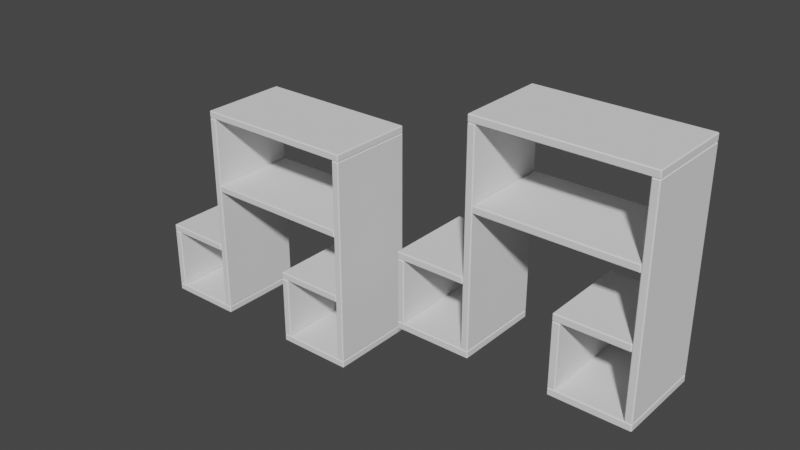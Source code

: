# Source: blend.blend  (saved by Blender 2.90.8; exported with 4.5.12 LTS)
import bpy
from mathutils import Matrix  # noqa: F401  (used for matrix-valued properties, if any)

bpy.ops.wm.read_factory_settings(use_empty=True)
scene = bpy.context.scene
scene.name = 'Scene'

# ---- collections
col_collection = bpy.data.collections.new('Collection'); scene.collection.children.link(col_collection)

# ---- materials (node trees are filled in below, after node groups)
mat_material_002 = bpy.data.materials.new('Material.002')
mat_material_002.use_transparent_shadow = False

# ---- material node trees

# ---- world
world_world = bpy.data.worlds.new('World'); scene.world = world_world
world_world.use_nodes = True; world_world.node_tree.nodes.clear()
_N = world_world.node_tree.nodes; _L = world_world.node_tree.links
n0 = _N.new('ShaderNodeOutputWorld'); n0.name = 'World Output'; n0.location = (300, 300)
n1 = _N.new('ShaderNodeBackground'); n1.name = 'Background'; n1.location = (10, 300)
n1.inputs[0].default_value = (0.05088, 0.05088, 0.05088, 1.0)
_L.new(n1.outputs[0], n0.inputs[0])
n0.is_active_output = True
world_world.color = (0.05088, 0.05088, 0.05088)
world_world.use_sun_shadow = False
world_world.sun_shadow_jitter_overblur = 0.0

# ---- meshes
me_stl2 = bpy.data.meshes.new('Stl2')
me_stl2.from_pydata([(-24.71, -0.07874, 0.06254), (-24.71, 0.0, -0.0162), (-24.79, -0.07874, -0.0162), (-24.2, -0.07874, 0.06254), (-24.2, 0.0, -0.0162), (-24.2, 0.0, -5.52), (-24.71, 0.0, -5.52), (-24.12, -0.07874, -0.0162), (-24.2, -7.921, 0.06254), (-24.71, -7.921, 0.06254), (-24.79, -0.07874, -5.52), (-24.79, -7.921, -0.0162), (-24.71, -0.07874, -5.599), (-24.79, -7.921, -5.52), (-24.71, -8.0, -0.0162), (-24.2, -8.0, -0.0162), (-24.12, -7.921, -0.0162), (-24.12, -0.07874, -5.52), (-24.2, -0.07874, -5.599), (-24.71, -7.921, -5.599), (-24.71, -8.0, -5.52), (-24.12, -7.921, -5.52), (-24.2, -8.0, -5.52), (-24.2, -7.921, -5.599), (2.539, -0.07874, 6.644), (2.539, 0.0, 6.565), (2.46, -0.07874, 6.565), (3.051, -0.07874, 6.644), (3.051, 0.0, 6.565), (3.051, 0.0, 1.061), (2.539, 0.0, 1.061), (3.13, -0.07874, 6.565), (3.051, -7.921, 6.644), (2.539, -7.921, 6.644), (2.46, -0.07874, 1.061), (2.46, -7.921, 6.565), (2.539, -0.07874, 0.9822), (2.46, -7.921, 1.061), (2.539, -8.0, 6.565), (3.051, -8.0, 6.565), (3.13, -7.921, 6.565), (3.13, -0.07874, 1.061), (3.051, -0.07874, 0.9822), (2.539, -7.921, 0.9822), (2.539, -8.0, 1.061), (3.13, -7.921, 1.061), (3.051, -8.0, 1.061), (3.051, -7.921, 0.9822), (-24.79, -0.07874, -6.189), (-24.71, 0.0, -6.189), (-24.71, -0.07874, -6.268), (-24.79, -0.07874, -5.678), (-24.71, 0.0, -5.678), (-24.79, -7.921, -6.189), (-24.79, -7.921, -5.678), (-17.87, 0.0, -6.189), (-17.87, 0.0, -5.678), (-17.87, -0.07874, -6.268), (-24.71, -7.921, -6.268), (-17.79, -0.07874, -6.189), (-17.87, -7.921, -6.268), (-24.71, -8.0, -6.189), (-24.71, -8.0, -5.678), (-17.87, -0.07874, -5.599), (-17.79, -0.07874, -5.678), (-17.79, -7.921, -6.189), (-17.87, -8.0, -6.189), (-17.87, -8.0, -5.678), (-17.87, -7.921, -5.599), (-17.79, -7.921, -5.678), (2.46, -0.07874, 0.3916), (2.539, 0.0, 0.3916), (2.539, -0.07874, 0.3129), (2.46, -0.07874, 0.9034), (2.539, 0.0, 0.9034), (2.46, -7.921, 0.3916), (2.46, -7.921, 0.9034), (9.382, 0.0, 0.3916), (9.382, 0.0, 0.9034), (9.382, -0.07874, 0.3129), (2.539, -7.921, 0.3129), (9.46, -0.07874, 0.3916), (9.382, -7.921, 0.3129), (2.539, -8.0, 0.3916), (2.539, -8.0, 0.9034), (9.382, -0.07874, 0.9822), (9.46, -0.07874, 0.9034), (9.46, -7.921, 0.3916), (9.382, -8.0, 0.3916), (9.382, -8.0, 0.9034), (9.382, -7.921, 0.9822), (9.46, -7.921, 0.9034), (-10.51, -8.0, -6.189), (-10.59, -7.921, -6.189), (-10.51, -7.921, -6.268), (-10.51, -8.0, -5.678), (-10.59, -7.921, -5.678), (-3.665, -8.0, -6.189), (-3.665, -8.0, -5.678), (-10.51, -7.921, -5.599), (-10.59, -0.07874, -6.189), (-10.59, -0.07874, -5.678), (-10.51, -0.07874, -6.268), (-3.665, -7.921, -6.268), (-10.51, 0.0, -6.189), (-3.665, -0.07874, -6.268), (-3.586, -7.921, -6.189), (-3.586, -7.921, -5.678), (-3.665, -7.921, -5.599), (-10.51, -0.07874, -5.599), (-10.51, 0.0, -5.678), (-3.665, 0.0, -6.189), (-3.586, -0.07874, -6.189), (-3.586, -0.07874, -5.678), (-3.665, 0.0, -5.678), (-3.665, -0.07874, -5.599), (16.74, -8.0, 0.3916), (16.67, -7.921, 0.3916), (16.74, -7.921, 0.3129), (16.74, -8.0, 0.9034), (16.67, -7.921, 0.9034), (23.59, -8.0, 0.3916), (23.59, -8.0, 0.9034), (16.74, -7.921, 0.9822), (16.67, -0.07874, 0.3916), (16.67, -0.07874, 0.9034), (16.74, -0.07874, 0.3129), (23.59, -7.921, 0.3129), (16.74, 0.0, 0.3916), (23.59, -0.07874, 0.3129), (23.67, -7.921, 0.3916), (23.67, -7.921, 0.9034), (23.59, -7.921, 0.9822), (16.74, -0.07874, 0.9822), (16.74, 0.0, 0.9034), (23.59, 0.0, 0.3916), (23.67, -0.07874, 0.3916), (23.67, -0.07874, 0.9034), (23.59, 0.0, 0.9034), (23.59, -0.07874, 0.9822), (-10.51, -7.921, 0.06254), (-10.59, -7.921, -0.0162), (-10.51, -8.0, -0.0162), (-9.996, -7.921, 0.06254), (-9.996, -8.0, -0.0162), (-9.996, -8.0, -5.52), (-10.51, -8.0, -5.52), (-9.917, -7.921, -0.0162), (-9.996, -0.07874, 0.06254), (-10.51, -0.07874, 0.06254), (-10.59, -7.921, -5.52), (-10.59, -0.07874, -5.52), (-10.59, -0.07874, -0.0162), (-10.56, -0.05568, 0.006862), (-10.54, -0.04612, 0.02992), (-10.56, -0.05568, -5.543), (-10.54, -0.04612, -5.566), (-10.43, 0.0, -0.0162), (-10.43, 0.0, -5.52), (-9.963, -0.04612, 0.02992), (-10.07, 0.0, -0.0162), (-10.07, 0.0, -5.52), (-9.963, -0.04612, -5.566), (-9.996, -0.07874, -5.599), (-9.996, -7.921, -5.599), (-9.94, -0.05568, -5.543), (-9.94, -0.05568, 0.006862), (-9.917, -0.07874, -0.0162), (-9.917, -7.921, -5.52), (-9.917, -0.07874, -5.52), (16.74, -7.921, 6.644), (16.67, -7.921, 6.565), (16.74, -8.0, 6.565), (17.26, -7.921, 6.644), (17.26, -8.0, 6.565), (17.26, -8.0, 1.061), (16.74, -8.0, 1.061), (17.33, -7.921, 6.565), (17.26, -0.07874, 6.644), (16.74, -0.07874, 6.644), (16.67, -7.921, 1.061), (16.67, -0.07874, 1.061), (16.67, -0.07874, 6.565), (16.69, -0.05568, 6.588), (16.71, -0.04612, 6.611), (16.69, -0.05568, 1.038), (16.71, -0.04612, 1.015), (16.82, 0.0, 6.565), (16.82, 0.0, 1.061), (17.18, 0.0, 6.565), (17.29, -0.04612, 6.611), (17.18, 0.0, 1.061), (17.29, -0.04612, 1.015), (17.26, -0.07874, 0.9822), (17.26, -7.921, 0.9822), (17.31, -0.05568, 1.038), (17.31, -0.05568, 6.588), (17.33, -0.07874, 6.565), (17.33, -7.921, 1.061), (17.33, -0.07874, 1.061), (-4.334, 0.0, 6.776), (-4.334, -0.07874, 6.855), (-4.256, -0.07874, 6.776), (-17.71, 0.0, 6.776), (-17.71, -0.07874, 6.855), (-4.334, 0.0, 6.264), (-17.71, 0.0, 6.264), (-17.79, -0.07874, 6.776), (-17.71, -7.921, 6.855), (-4.334, -7.921, 6.855), (-4.295, -7.961, 6.815), (-4.256, -7.921, 6.776), (-4.256, -7.921, 6.264), (-4.256, -0.07874, 6.264), (-4.334, -0.07874, 6.185), (-4.334, -8.0, 6.776), (-17.71, -8.0, 6.776), (-17.75, -7.961, 6.815), (-4.334, -8.0, 6.264), (-4.295, -7.961, 6.225), (-17.71, -8.0, 6.264), (-17.79, -7.921, 6.776), (-17.79, -7.921, 6.264), (-17.75, -7.961, 6.225), (-17.79, -0.07874, 6.264), (-4.334, -7.921, 6.185), (-17.71, -7.921, 6.185), (-17.71, -0.07874, 6.185), (22.92, 0.0, 13.36), (22.92, -0.07874, 13.44), (23.0, -0.07874, 13.36), (9.539, 0.0, 13.36), (9.539, -0.07874, 13.44), (22.92, 0.0, 12.85), (9.539, 0.0, 12.85), (9.46, -0.07874, 13.36), (9.539, -7.921, 13.44), (22.92, -7.921, 13.44), (22.96, -7.961, 13.4), (23.0, -7.921, 13.36), (23.0, -7.921, 12.85), (23.0, -0.07874, 12.85), (22.92, -0.07874, 12.77), (22.92, -8.0, 13.36), (9.539, -8.0, 13.36), (9.5, -7.961, 13.4), (22.92, -8.0, 12.85), (22.96, -7.961, 12.81), (9.539, -8.0, 12.85), (9.46, -7.921, 13.36), (9.46, -7.921, 12.85), (9.5, -7.961, 12.81), (9.46, -0.07874, 12.85), (22.92, -7.921, 12.77), (9.539, -7.921, 12.77), (9.539, -0.07874, 12.77), (-17.87, -8.0, -5.52), (-17.79, -7.921, -5.52), (-18.38, -8.0, -5.52), (-18.38, -7.921, -5.599), (-17.87, -8.0, 12.98), (-18.38, -8.0, 12.98), (-18.46, -7.921, -5.52), (-18.38, -0.07874, -5.599), (-17.79, -0.07874, -5.52), (-17.79, -7.921, 12.98), (-17.87, 0.0, -5.52), (-17.79, -0.07874, 12.98), (-17.87, -7.921, 13.06), (-18.38, -7.921, 13.06), (-18.46, -7.921, 12.98), (-18.46, -0.07874, -5.52), (-18.38, 0.0, -5.52), (-17.87, 0.0, 12.98), (-17.87, -0.07874, 13.06), (-18.46, -0.07874, 12.98), (-18.38, 0.0, 12.98), (-18.38, -0.07874, 13.06), (9.382, -8.0, 1.061), (9.46, -7.921, 1.061), (8.87, -8.0, 1.061), (8.87, -7.921, 0.9822), (9.382, -8.0, 19.56), (8.87, -8.0, 19.56), (8.791, -7.921, 1.061), (8.87, -0.07874, 0.9822), (9.46, -0.07874, 1.061), (9.46, -7.921, 19.56), (9.382, 0.0, 1.061), (9.46, -0.07874, 19.56), (9.382, -7.921, 19.64), (8.87, -7.921, 19.64), (8.791, -7.921, 19.56), (8.791, -0.07874, 1.061), (8.87, 0.0, 1.061), (9.382, 0.0, 19.56), (9.382, -0.07874, 19.64), (8.791, -0.07874, 19.56), (8.87, 0.0, 19.56), (8.87, -0.07874, 19.64), (-24.71, -8.0, 0.1413), (-24.79, -7.921, 0.1413), (-24.71, -8.0, 0.6531), (-24.79, -7.921, 0.6531), (-24.79, -0.07874, 0.6531), (-24.79, -0.07874, 0.1413), (-24.71, -7.921, 0.7318), (-18.54, -8.0, 0.1413), (-18.54, -8.0, 0.6531), (-18.54, -7.921, 0.06254), (-24.71, 0.0, 0.1413), (-18.54, -0.07874, 0.06254), (-18.46, -7.921, 0.1413), (-18.46, -7.921, 0.6531), (-18.54, -7.921, 0.7318), (-24.71, -0.07874, 0.7318), (-24.71, 0.0, 0.6531), (-18.54, 0.0, 0.1413), (-18.46, -0.07874, 0.1413), (-18.54, -0.07874, 0.7318), (-18.54, 0.0, 0.6531), (-18.46, -0.07874, 0.6531), (2.539, -8.0, 6.722), (2.46, -7.921, 6.722), (2.539, -8.0, 7.234), (2.46, -7.921, 7.234), (2.46, -0.07874, 7.234), (2.46, -0.07874, 6.722), (2.539, -7.921, 7.313), (8.712, -8.0, 6.722), (8.712, -8.0, 7.234), (8.712, -7.921, 6.644), (2.539, 0.0, 6.722), (8.712, -0.07874, 6.644), (8.791, -7.921, 6.722), (8.791, -7.921, 7.234), (8.712, -7.921, 7.313), (2.539, -0.07874, 7.313), (2.539, 0.0, 7.234), (8.712, 0.0, 6.722), (8.791, -0.07874, 6.722), (8.712, -0.07874, 7.313), (8.712, 0.0, 7.234), (8.791, -0.07874, 7.234), (-3.586, -7.921, -5.52), (-3.665, -8.0, -5.52), (-4.177, -7.921, -5.599), (-4.177, -8.0, -5.52), (-3.665, -8.0, 12.98), (-4.177, -8.0, 12.98), (-4.256, -7.921, -5.52), (-4.177, -0.07874, -5.599), (-3.586, -7.921, 12.98), (-3.665, -7.921, 13.06), (-3.586, -0.07874, 12.98), (-3.586, -0.07874, -5.52), (-3.609, -0.05568, -5.543), (-3.632, -0.04612, -5.566), (-3.609, -0.05568, 13.01), (-3.632, -0.04612, 13.03), (-3.665, -0.07874, 13.06), (-3.744, 0.0, -5.52), (-3.744, 0.0, 12.98), (-4.209, -0.04612, -5.566), (-4.098, 0.0, -5.52), (-4.098, 0.0, 12.98), (-4.177, -0.07874, 13.06), (-4.209, -0.04612, 13.03), (-4.177, -7.921, 13.06), (-4.233, -0.05568, 13.01), (-4.233, -0.05568, -5.543), (-4.256, -0.07874, -5.52), (-4.256, -7.921, 12.98), (-4.256, -0.07874, 12.98), (23.67, -7.921, 1.061), (23.59, -8.0, 1.061), (23.08, -7.921, 0.9822), (23.08, -8.0, 1.061), (23.59, -8.0, 19.56), (23.08, -8.0, 19.56), (23.0, -7.921, 1.061), (23.08, -0.07874, 0.9822), (23.67, -7.921, 19.56), (23.59, -7.921, 19.64), (23.67, -0.07874, 19.56), (23.67, -0.07874, 1.061), (23.64, -0.05568, 1.038), (23.62, -0.04612, 1.015), (23.64, -0.05568, 19.59), (23.62, -0.04612, 19.61), (23.59, -0.07874, 19.64), (23.51, 0.0, 1.061), (23.51, 0.0, 19.56), (23.04, -0.04612, 1.015), (23.15, 0.0, 1.061), (23.15, 0.0, 19.56), (23.08, -0.07874, 19.64), (23.04, -0.04612, 19.61), (23.08, -7.921, 19.64), (23.02, -0.05568, 19.59), (23.02, -0.05568, 1.038), (23.0, -0.07874, 1.061), (23.0, -7.921, 19.56), (23.0, -0.07874, 19.56), (-3.665, -8.0, 13.65), (-3.586, -7.921, 13.65), (-3.665, -7.921, 13.73), (-3.665, -8.0, 13.14), (-3.586, -7.921, 13.14), (-3.586, -0.07874, 13.14), (-3.586, -0.07874, 13.65), (-18.38, -8.0, 13.14), (-18.38, -8.0, 13.65), (-3.665, -0.07874, 13.73), (-18.38, -7.921, 13.73), (-3.665, 0.0, 13.65), (-18.38, -0.07874, 13.73), (-18.46, -7.921, 13.65), (-18.46, -7.921, 13.14), (-3.665, 0.0, 13.14), (-18.38, 0.0, 13.65), (-18.46, -0.07874, 13.65), (-18.46, -0.07874, 13.14), (-18.38, 0.0, 13.14), (23.59, -8.0, 20.23), (23.67, -7.921, 20.23), (23.59, -7.921, 20.31), (23.59, -8.0, 19.72), (23.67, -7.921, 19.72), (23.67, -0.07874, 19.72), (23.67, -0.07874, 20.23), (8.87, -8.0, 19.72), (8.87, -8.0, 20.23), (23.59, -0.07874, 20.31), (8.87, -7.921, 20.31), (23.59, 0.0, 20.23), (8.87, -0.07874, 20.31), (8.791, -7.921, 20.23), (8.791, -7.921, 19.72), (23.59, 0.0, 19.72), (8.87, 0.0, 20.23), (8.791, -0.07874, 20.23), (8.791, -0.07874, 19.72), (8.87, 0.0, 19.72), (-10.51, -8.0, 0.1415), (-10.59, -7.921, 0.1415), (-10.51, -7.921, 0.06254), (-10.51, -8.0, 0.6528), (-10.59, -7.921, 0.6528), (-4.335, -8.0, 0.1415), (-4.335, -8.0, 0.6528), (-10.51, -7.921, 0.7318), (-10.59, -0.079, 0.6528), (-10.59, -0.079, 0.1415), (-10.51, -0.079, 0.06254), (-4.335, -7.921, 0.06254), (-10.51, 0.0, 0.1415), (-4.335, -0.079, 0.06254), (-4.256, -7.921, 0.1415), (-4.256, -7.921, 0.6528), (-4.335, -7.921, 0.7318), (-10.51, -0.079, 0.7318), (-10.51, 0.0, 0.6528), (-4.335, 0.0, 0.1415), (-4.256, -0.079, 0.1415), (-4.335, -0.079, 0.7318), (-4.335, 0.0, 0.6528), (-4.256, -0.079, 0.6528), (16.74, -8.0, 6.723), (16.67, -7.921, 6.723), (16.74, -7.921, 6.644), (16.74, -8.0, 7.234), (16.67, -7.921, 7.234), (22.92, -8.0, 6.723), (22.92, -8.0, 7.234), (16.74, -7.921, 7.313), (16.67, -0.079, 7.234), (16.67, -0.079, 6.723), (16.74, -0.079, 6.644), (22.92, -7.921, 6.644), (16.74, 0.0, 6.723), (22.92, -0.079, 6.644), (23.0, -7.921, 6.723), (23.0, -7.921, 7.234), (22.92, -7.921, 7.313), (16.74, -0.079, 7.313), (16.74, 0.0, 7.234), (22.92, 0.0, 6.723), (23.0, -0.079, 6.723), (22.92, -0.079, 7.313), (22.92, 0.0, 7.234), (23.0, -0.079, 7.234)], [], [(0, 1, 2), (0, 3, 4), (4, 1, 0), (4, 5, 6), (6, 1, 4), (4, 3, 7), (8, 3, 0), (0, 9, 8), (1, 6, 10), (10, 2, 1), (2, 11, 9), (9, 0, 2), (6, 12, 10), (10, 13, 11), (11, 2, 10), (9, 11, 14), (8, 9, 14), (14, 15, 8), (3, 8, 16), (16, 7, 3), (7, 17, 5), (5, 4, 7), (6, 5, 18), (18, 12, 6), (12, 19, 13), (13, 10, 12), (11, 13, 20), (20, 14, 11), (8, 15, 16), (21, 17, 7), (7, 16, 21), (5, 17, 18), (22, 15, 14), (14, 20, 22), (18, 23, 19), (19, 12, 18), (13, 19, 20), (15, 22, 21), (21, 16, 15), (17, 21, 23), (23, 18, 17), (19, 23, 22), (22, 20, 19), (21, 22, 23), (24, 25, 26), (24, 27, 28), (28, 25, 24), (28, 29, 30), (30, 25, 28), (28, 27, 31), (32, 27, 24), (24, 33, 32), (25, 30, 34), (34, 26, 25), (26, 35, 33), (33, 24, 26), (30, 36, 34), (34, 37, 35), (35, 26, 34), (33, 35, 38), (32, 33, 38), (38, 39, 32), (27, 32, 40), (40, 31, 27), (31, 41, 29), (29, 28, 31), (30, 29, 42), (42, 36, 30), (36, 43, 37), (37, 34, 36), (35, 37, 44), (44, 38, 35), (32, 39, 40), (45, 41, 31), (31, 40, 45), (29, 41, 42), (46, 39, 38), (38, 44, 46), (42, 47, 43), (43, 36, 42), (37, 43, 44), (39, 46, 45), (45, 40, 39), (41, 45, 47), (47, 42, 41), (43, 47, 46), (46, 44, 43), (45, 46, 47), (48, 49, 50), (48, 51, 52), (52, 49, 48), (48, 53, 54), (54, 51, 48), (52, 51, 12), (55, 49, 52), (52, 56, 55), (49, 55, 57), (57, 50, 49), (50, 58, 53), (53, 48, 50), (55, 59, 57), (58, 50, 57), (57, 60, 58), (53, 58, 61), (54, 53, 61), (61, 62, 54), (51, 54, 19), (19, 12, 51), (12, 63, 56), (56, 52, 12), (55, 56, 64), (64, 59, 55), (59, 65, 60), (60, 57, 59), (58, 60, 66), (66, 61, 58), (54, 62, 19), (61, 66, 67), (67, 62, 61), (60, 65, 66), (68, 63, 12), (12, 19, 68), (65, 59, 64), (64, 69, 65), (56, 63, 64), (62, 67, 68), (68, 19, 62), (63, 68, 69), (69, 64, 63), (65, 69, 67), (67, 66, 65), (68, 67, 69), (70, 71, 72), (70, 73, 74), (74, 71, 70), (70, 75, 76), (76, 73, 70), (74, 73, 36), (77, 71, 74), (74, 78, 77), (71, 77, 79), (79, 72, 71), (72, 80, 75), (75, 70, 72), (77, 81, 79), (80, 72, 79), (79, 82, 80), (75, 80, 83), (76, 75, 83), (83, 84, 76), (73, 76, 43), (43, 36, 73), (36, 85, 78), (78, 74, 36), (77, 78, 86), (86, 81, 77), (81, 87, 82), (82, 79, 81), (80, 82, 88), (88, 83, 80), (76, 84, 43), (83, 88, 89), (89, 84, 83), (82, 87, 88), (90, 85, 36), (36, 43, 90), (87, 81, 86), (86, 91, 87), (78, 85, 86), (84, 89, 90), (90, 43, 84), (85, 90, 91), (91, 86, 85), (87, 91, 89), (89, 88, 87), (90, 89, 91), (92, 93, 94), (92, 95, 96), (96, 93, 92), (92, 97, 98), (98, 95, 92), (96, 95, 99), (100, 93, 96), (96, 101, 100), (93, 100, 102), (102, 94, 93), (94, 103, 97), (97, 92, 94), (100, 104, 102), (105, 103, 94), (94, 102, 105), (97, 103, 106), (98, 97, 106), (106, 107, 98), (95, 98, 108), (108, 99, 95), (99, 109, 101), (101, 96, 99), (100, 101, 110), (110, 104, 100), (104, 111, 105), (105, 102, 104), (103, 105, 112), (112, 106, 103), (98, 107, 108), (106, 112, 113), (113, 107, 106), (105, 111, 112), (111, 104, 110), (110, 114, 111), (109, 99, 108), (108, 115, 109), (101, 109, 110), (107, 113, 115), (115, 108, 107), (109, 115, 114), (114, 110, 109), (111, 114, 113), (113, 112, 111), (115, 113, 114), (116, 117, 118), (116, 119, 120), (120, 117, 116), (116, 121, 122), (122, 119, 116), (120, 119, 123), (124, 117, 120), (120, 125, 124), (117, 124, 126), (126, 118, 117), (118, 127, 121), (121, 116, 118), (124, 128, 126), (129, 127, 118), (118, 126, 129), (121, 127, 130), (122, 121, 130), (130, 131, 122), (119, 122, 132), (132, 123, 119), (123, 133, 125), (125, 120, 123), (124, 125, 134), (134, 128, 124), (128, 135, 129), (129, 126, 128), (127, 129, 136), (136, 130, 127), (122, 131, 132), (130, 136, 137), (137, 131, 130), (129, 135, 136), (135, 128, 134), (134, 138, 135), (133, 123, 132), (132, 139, 133), (125, 133, 134), (131, 137, 139), (139, 132, 131), (133, 139, 138), (138, 134, 133), (135, 138, 137), (137, 136, 135), (139, 137, 138), (140, 141, 142), (143, 140, 142), (142, 144, 143), (145, 144, 142), (142, 146, 145), (143, 144, 147), (148, 149, 140), (140, 143, 148), (141, 150, 146), (146, 142, 141), (150, 99, 146), (151, 150, 141), (141, 152, 151), (153, 152, 141), (141, 140, 153), (154, 153, 140), (140, 149, 154), (153, 155, 151), (151, 152, 153), (155, 156, 109), (109, 99, 155), (151, 155, 99), (99, 150, 151), (153, 154, 157), (153, 157, 158), (158, 155, 153), (158, 156, 155), (148, 159, 160), (149, 148, 160), (160, 157, 149), (157, 154, 149), (158, 157, 160), (160, 161, 158), (161, 162, 163), (158, 161, 163), (163, 109, 158), (109, 156, 158), (109, 163, 164), (164, 99, 109), (165, 162, 161), (165, 161, 160), (160, 166, 165), (160, 159, 166), (166, 159, 148), (148, 143, 166), (167, 166, 143), (143, 147, 167), (168, 169, 167), (167, 147, 168), (165, 166, 167), (167, 169, 165), (165, 169, 168), (168, 164, 165), (162, 165, 164), (164, 163, 162), (144, 145, 168), (168, 147, 144), (99, 164, 145), (145, 146, 99), (168, 145, 164), (170, 171, 172), (173, 170, 172), (172, 174, 173), (175, 174, 172), (172, 176, 175), (173, 174, 177), (178, 179, 170), (170, 173, 178), (171, 180, 176), (176, 172, 171), (180, 123, 176), (181, 180, 171), (171, 182, 181), (183, 182, 171), (171, 170, 183), (184, 183, 170), (170, 179, 184), (183, 185, 181), (181, 182, 183), (185, 186, 133), (133, 123, 185), (181, 185, 123), (123, 180, 181), (183, 184, 187), (185, 183, 187), (187, 188, 185), (188, 186, 185), (187, 184, 179), (189, 187, 179), (179, 178, 189), (178, 190, 189), (188, 187, 189), (189, 191, 188), (191, 192, 193), (188, 191, 193), (193, 133, 188), (133, 186, 188), (133, 193, 194), (194, 123, 133), (195, 192, 191), (195, 191, 189), (189, 196, 195), (189, 190, 196), (196, 190, 178), (178, 173, 196), (197, 196, 173), (173, 177, 197), (198, 199, 197), (197, 177, 198), (195, 196, 197), (197, 199, 195), (195, 199, 198), (198, 194, 195), (192, 195, 194), (194, 193, 192), (174, 175, 198), (198, 177, 174), (123, 194, 175), (175, 176, 123), (198, 175, 194), (200, 201, 202), (200, 203, 204), (204, 201, 200), (205, 206, 203), (203, 200, 205), (204, 203, 207), (201, 204, 208), (208, 209, 201), (209, 210, 211), (209, 211, 202), (202, 201, 209), (212, 213, 202), (202, 211, 212), (202, 213, 205), (205, 200, 202), (214, 205, 213), (215, 210, 209), (215, 209, 208), (208, 216, 215), (208, 217, 216), (211, 210, 215), (211, 215, 218), (218, 212, 211), (218, 219, 212), (218, 215, 216), (216, 220, 218), (221, 217, 208), (221, 208, 204), (204, 207, 221), (216, 217, 221), (220, 216, 221), (221, 222, 220), (222, 223, 220), (224, 222, 221), (221, 207, 224), (225, 219, 218), (225, 218, 220), (220, 226, 225), (220, 223, 226), (212, 219, 225), (212, 225, 214), (214, 213, 212), (225, 226, 227), (227, 214, 225), (226, 223, 222), (226, 222, 224), (224, 227, 226), (214, 227, 206), (206, 205, 214), (203, 206, 224), (224, 207, 203), (206, 227, 224), (228, 229, 230), (228, 231, 232), (232, 229, 228), (233, 234, 231), (231, 228, 233), (232, 231, 235), (229, 232, 236), (236, 237, 229), (237, 238, 239), (237, 239, 230), (230, 229, 237), (240, 241, 230), (230, 239, 240), (230, 241, 233), (233, 228, 230), (242, 233, 241), (243, 238, 237), (243, 237, 236), (236, 244, 243), (236, 245, 244), (239, 238, 243), (239, 243, 246), (246, 240, 239), (246, 247, 240), (246, 243, 244), (244, 248, 246), (249, 245, 236), (249, 236, 232), (232, 235, 249), (244, 245, 249), (248, 244, 249), (249, 250, 248), (250, 251, 248), (252, 250, 249), (249, 235, 252), (253, 247, 246), (253, 246, 248), (248, 254, 253), (248, 251, 254), (240, 247, 253), (240, 253, 242), (242, 241, 240), (253, 254, 255), (255, 242, 253), (250, 252, 255), (255, 254, 250), (254, 251, 250), (242, 255, 234), (234, 233, 242), (231, 234, 252), (252, 235, 231), (234, 255, 252), (256, 68, 257), (256, 258, 259), (259, 68, 256), (256, 260, 261), (261, 258, 256), (259, 258, 262), (63, 68, 259), (259, 263, 63), (68, 63, 264), (264, 257, 68), (257, 265, 260), (260, 256, 257), (63, 266, 264), (267, 265, 257), (257, 264, 267), (260, 265, 268), (261, 260, 268), (268, 269, 261), (258, 261, 270), (270, 262, 258), (262, 271, 263), (263, 259, 262), (63, 263, 272), (272, 266, 63), (266, 273, 267), (267, 264, 266), (265, 267, 274), (274, 268, 265), (261, 269, 270), (270, 275, 271), (271, 262, 270), (263, 271, 272), (273, 266, 272), (272, 276, 273), (268, 274, 277), (277, 269, 268), (267, 273, 274), (269, 277, 275), (275, 270, 269), (271, 275, 276), (276, 272, 271), (273, 276, 277), (277, 274, 273), (275, 277, 276), (278, 90, 279), (278, 280, 281), (281, 90, 278), (278, 282, 283), (283, 280, 278), (281, 280, 284), (85, 90, 281), (281, 285, 85), (90, 85, 286), (286, 279, 90), (279, 287, 282), (282, 278, 279), (85, 288, 286), (289, 287, 279), (279, 286, 289), (282, 287, 290), (283, 282, 290), (290, 291, 283), (280, 283, 292), (292, 284, 280), (284, 293, 285), (285, 281, 284), (85, 285, 294), (294, 288, 85), (288, 295, 289), (289, 286, 288), (287, 289, 296), (296, 290, 287), (283, 291, 292), (292, 297, 293), (293, 284, 292), (285, 293, 294), (295, 288, 294), (294, 298, 295), (290, 296, 299), (299, 291, 290), (289, 295, 296), (291, 299, 297), (297, 292, 291), (293, 297, 298), (298, 294, 293), (295, 298, 299), (299, 296, 295), (297, 299, 298), (300, 301, 9), (300, 302, 303), (303, 301, 300), (304, 305, 301), (301, 303, 304), (303, 302, 306), (307, 308, 302), (302, 300, 307), (301, 305, 0), (0, 9, 301), (9, 309, 307), (307, 300, 9), (305, 310, 0), (0, 311, 309), (309, 9, 0), (307, 309, 312), (308, 307, 312), (312, 313, 308), (302, 308, 314), (314, 306, 302), (306, 315, 304), (304, 303, 306), (305, 304, 316), (316, 310, 305), (310, 317, 311), (311, 0, 310), (309, 311, 318), (318, 312, 309), (308, 313, 314), (314, 319, 315), (315, 306, 314), (304, 315, 316), (317, 310, 316), (316, 320, 317), (318, 321, 313), (313, 312, 318), (311, 317, 318), (313, 321, 319), (319, 314, 313), (315, 319, 320), (320, 316, 315), (317, 320, 321), (321, 318, 317), (319, 321, 320), (322, 323, 33), (322, 324, 325), (325, 323, 322), (326, 327, 323), (323, 325, 326), (325, 324, 328), (329, 330, 324), (324, 322, 329), (323, 327, 24), (24, 33, 323), (33, 331, 329), (329, 322, 33), (327, 332, 24), (24, 333, 331), (331, 33, 24), (329, 331, 334), (330, 329, 334), (334, 335, 330), (324, 330, 336), (336, 328, 324), (328, 337, 326), (326, 325, 328), (327, 326, 338), (338, 332, 327), (332, 339, 333), (333, 24, 332), (331, 333, 340), (340, 334, 331), (330, 335, 336), (336, 341, 337), (337, 328, 336), (326, 337, 338), (339, 332, 338), (338, 342, 339), (340, 343, 335), (335, 334, 340), (333, 339, 340), (335, 343, 341), (341, 336, 335), (337, 341, 342), (342, 338, 337), (339, 342, 343), (343, 340, 339), (341, 343, 342), (108, 344, 345), (346, 108, 345), (345, 347, 346), (345, 348, 349), (349, 347, 345), (346, 347, 350), (351, 115, 108), (108, 346, 351), (344, 352, 348), (348, 345, 344), (352, 353, 348), (354, 352, 344), (344, 355, 354), (356, 355, 344), (344, 108, 356), (357, 356, 108), (108, 115, 357), (356, 358, 354), (354, 355, 356), (358, 359, 360), (360, 353, 358), (354, 358, 353), (353, 352, 354), (356, 357, 361), (358, 356, 361), (361, 362, 358), (362, 359, 358), (351, 363, 364), (115, 351, 364), (364, 361, 115), (361, 357, 115), (364, 365, 362), (362, 361, 364), (360, 359, 362), (366, 360, 362), (362, 365, 366), (365, 367, 366), (360, 366, 368), (368, 353, 360), (369, 367, 365), (370, 369, 365), (365, 364, 370), (364, 363, 370), (370, 363, 351), (351, 346, 370), (371, 370, 346), (346, 350, 371), (372, 373, 371), (371, 350, 372), (369, 370, 371), (371, 373, 369), (369, 373, 372), (372, 368, 369), (367, 369, 368), (368, 366, 367), (347, 349, 372), (372, 350, 347), (353, 368, 349), (349, 348, 353), (372, 349, 368), (132, 374, 375), (376, 132, 375), (375, 377, 376), (375, 378, 379), (379, 377, 375), (376, 377, 380), (381, 139, 132), (132, 376, 381), (374, 382, 378), (378, 375, 374), (382, 383, 378), (384, 382, 374), (374, 385, 384), (386, 385, 374), (374, 132, 386), (387, 386, 132), (132, 139, 387), (386, 388, 384), (384, 385, 386), (388, 389, 390), (390, 383, 388), (384, 388, 383), (383, 382, 384), (386, 387, 391), (388, 386, 391), (391, 392, 388), (392, 389, 388), (381, 393, 394), (139, 381, 394), (394, 391, 139), (391, 387, 139), (394, 395, 392), (392, 391, 394), (390, 389, 392), (396, 390, 392), (392, 395, 396), (395, 397, 396), (390, 396, 398), (398, 383, 390), (399, 397, 395), (400, 399, 395), (395, 394, 400), (394, 393, 400), (400, 393, 381), (381, 376, 400), (401, 400, 376), (376, 380, 401), (402, 403, 401), (401, 380, 402), (399, 400, 401), (401, 403, 399), (399, 403, 402), (402, 398, 399), (397, 399, 398), (398, 396, 397), (377, 379, 402), (402, 380, 377), (383, 398, 379), (379, 378, 383), (402, 379, 398), (404, 405, 406), (404, 407, 408), (408, 405, 404), (408, 409, 410), (410, 405, 408), (408, 407, 353), (411, 407, 404), (404, 412, 411), (405, 410, 413), (413, 406, 405), (406, 414, 412), (412, 404, 406), (410, 415, 413), (406, 413, 416), (416, 414, 406), (412, 414, 417), (411, 412, 417), (417, 418, 411), (407, 411, 269), (269, 353, 407), (353, 360, 409), (409, 408, 353), (410, 409, 419), (419, 415, 410), (415, 420, 416), (416, 413, 415), (414, 416, 421), (421, 417, 414), (411, 418, 269), (422, 418, 417), (417, 421, 422), (416, 420, 421), (419, 423, 420), (420, 415, 419), (269, 277, 360), (360, 353, 269), (409, 360, 419), (418, 422, 277), (277, 269, 418), (360, 277, 423), (423, 419, 360), (420, 423, 422), (422, 421, 420), (277, 422, 423), (424, 425, 426), (424, 427, 428), (428, 425, 424), (428, 429, 430), (430, 425, 428), (428, 427, 383), (431, 427, 424), (424, 432, 431), (425, 430, 433), (433, 426, 425), (426, 434, 432), (432, 424, 426), (430, 435, 433), (426, 433, 436), (436, 434, 426), (432, 434, 437), (431, 432, 437), (437, 438, 431), (427, 431, 291), (291, 383, 427), (383, 390, 429), (429, 428, 383), (430, 429, 439), (439, 435, 430), (435, 440, 436), (436, 433, 435), (434, 436, 441), (441, 437, 434), (431, 438, 291), (442, 438, 437), (437, 441, 442), (436, 440, 441), (439, 443, 440), (440, 435, 439), (291, 299, 390), (390, 383, 291), (429, 390, 439), (438, 442, 299), (299, 291, 438), (390, 299, 443), (443, 439, 390), (440, 443, 442), (442, 441, 440), (299, 442, 443), (444, 445, 446), (444, 447, 448), (448, 445, 444), (449, 450, 447), (447, 444, 449), (448, 447, 451), (452, 453, 445), (445, 448, 452), (445, 453, 454), (454, 446, 445), (446, 455, 449), (449, 444, 446), (453, 456, 454), (454, 457, 455), (455, 446, 454), (449, 455, 458), (450, 449, 458), (458, 459, 450), (447, 450, 460), (460, 451, 447), (451, 461, 452), (452, 448, 451), (453, 452, 462), (462, 456, 453), (456, 463, 457), (457, 454, 456), (455, 457, 464), (464, 458, 455), (450, 459, 460), (460, 465, 461), (461, 451, 460), (452, 461, 462), (463, 456, 462), (462, 466, 463), (464, 467, 459), (459, 458, 464), (457, 463, 464), (459, 467, 465), (465, 460, 459), (461, 465, 466), (466, 462, 461), (463, 466, 467), (467, 464, 463), (465, 467, 466), (468, 469, 470), (468, 471, 472), (472, 469, 468), (473, 474, 471), (471, 468, 473), (472, 471, 475), (476, 477, 469), (469, 472, 476), (469, 477, 478), (478, 470, 469), (470, 479, 473), (473, 468, 470), (477, 480, 478), (478, 481, 479), (479, 470, 478), (473, 479, 482), (474, 473, 482), (482, 483, 474), (471, 474, 484), (484, 475, 471), (475, 485, 476), (476, 472, 475), (477, 476, 486), (486, 480, 477), (480, 487, 481), (481, 478, 480), (479, 481, 488), (488, 482, 479), (474, 483, 484), (484, 489, 485), (485, 475, 484), (476, 485, 486), (487, 480, 486), (486, 490, 487), (488, 491, 483), (483, 482, 488), (481, 487, 488), (483, 491, 489), (489, 484, 483), (485, 489, 490), (490, 486, 485), (487, 490, 491), (491, 488, 487), (489, 491, 490)])
_uv = me_stl2.uv_layers.new(name='UVMap')
_uv.uv.foreach_set('vector', [0.9782, 0.2591, 0.9782, 0.261, 0.9768, 0.2601, 0.9782, 0.2591, 0.9869, 0.2591, 0.9869, 0.261, 0.9869, 0.261, 0.9782, 0.261, 0.9782, 0.2591, 0.977, 0.5093, 0.977, 0.5759, 0.9683, 0.5759, 0.9683, 0.5759, 0.9683, 0.5093, 0.977, 0.5093, 0.9869, 0.261, 0.9869, 0.2591, 0.9882, 0.2601, 0.9869, 0.1642, 0.9869, 0.2591, 0.9782, 0.2591, 0.9782, 0.2591, 0.9782, 0.1642, 0.9869, 0.1642, 0.1314, 0.6619, 0.2248, 0.6619, 0.2248, 0.6632, 0.2248, 0.6632, 0.1314, 0.6632, 0.1314, 0.6619, 0.1314, 0.6632, 0.1314, 0.7975, 0.1301, 0.7975, 0.1301, 0.7975, 0.1301, 0.6632, 0.1314, 0.6632, 0.9683, 0.5759, 0.9683, 0.5778, 0.967, 0.5769, 0.2248, 0.6632, 0.2248, 0.7975, 0.1314, 0.7975, 0.1314, 0.7975, 0.1314, 0.6632, 0.2248, 0.6632, 0.7408, 0.4763, 0.7418, 0.4749, 0.7427, 0.4763, 0.7408, 0.485, 0.7408, 0.4763, 0.7427, 0.4763, 0.7427, 0.4763, 0.7427, 0.485, 0.7408, 0.485, 0.747, 0.7819, 0.747, 0.6476, 0.7483, 0.6476, 0.7483, 0.6476, 0.7483, 0.7819, 0.747, 0.7819, 0.7483, 0.7819, 0.8417, 0.7819, 0.8417, 0.7832, 0.8417, 0.7832, 0.7483, 0.7832, 0.7483, 0.7819, 0.9683, 0.5759, 0.977, 0.5759, 0.977, 0.5778, 0.977, 0.5778, 0.9683, 0.5778, 0.9683, 0.5759, 0.2261, 0.6632, 0.2261, 0.7975, 0.2248, 0.7975, 0.2248, 0.7975, 0.2248, 0.6632, 0.2261, 0.6632, 0.1314, 0.7975, 0.2248, 0.7975, 0.2248, 0.7989, 0.2248, 0.7989, 0.1314, 0.7989, 0.1314, 0.7975, 0.7408, 0.485, 0.7427, 0.485, 0.7418, 0.4864, 0.8417, 0.6476, 0.8417, 0.7819, 0.7483, 0.7819, 0.7483, 0.7819, 0.7483, 0.6476, 0.8417, 0.6476, 0.977, 0.5759, 0.9783, 0.5769, 0.977, 0.5778, 0.8121, 0.9697, 0.8121, 0.9031, 0.8208, 0.9031, 0.8208, 0.9031, 0.8208, 0.9697, 0.8121, 0.9697, 0.977, 0.5778, 0.977, 0.6728, 0.9683, 0.6728, 0.9683, 0.6728, 0.9683, 0.5778, 0.977, 0.5778, 0.8221, 0.9707, 0.8208, 0.9716, 0.8208, 0.9697, 0.7483, 0.6463, 0.8417, 0.6463, 0.8417, 0.6476, 0.8417, 0.6476, 0.7483, 0.6476, 0.7483, 0.6463, 0.8417, 0.7819, 0.8417, 0.6476, 0.843, 0.6476, 0.843, 0.6476, 0.843, 0.7819, 0.8417, 0.7819, 0.8208, 0.9716, 0.8121, 0.9716, 0.8121, 0.9697, 0.8121, 0.9697, 0.8208, 0.9697, 0.8208, 0.9716, 0.8108, 0.9707, 0.8121, 0.9697, 0.8121, 0.9716, 0.5328, 0.9827, 0.5328, 0.9846, 0.5314, 0.9837, 0.5328, 0.9827, 0.5414, 0.9827, 0.5414, 0.9846, 0.5414, 0.9846, 0.5328, 0.9846, 0.5328, 0.9827, 0.9708, 0.2819, 0.9708, 0.3485, 0.9621, 0.3485, 0.9621, 0.3485, 0.9621, 0.2819, 0.9708, 0.2819, 0.5414, 0.9846, 0.5414, 0.9827, 0.5428, 0.9837, 0.5414, 0.8878, 0.5414, 0.9827, 0.5328, 0.9827, 0.5328, 0.9827, 0.5328, 0.8878, 0.5414, 0.8878, 0.01269, 0.6619, 0.106, 0.6619, 0.106, 0.6632, 0.106, 0.6632, 0.01269, 0.6632, 0.01269, 0.6619, 0.01269, 0.6632, 0.01269, 0.7975, 0.01135, 0.7975, 0.01135, 0.7975, 0.01135, 0.6632, 0.01269, 0.6632, 0.9621, 0.3485, 0.9621, 0.3504, 0.9608, 0.3495, 0.106, 0.6632, 0.106, 0.7975, 0.01269, 0.7975, 0.01269, 0.7975, 0.01269, 0.6632, 0.106, 0.6632, 0.7427, 0.4648, 0.7437, 0.4635, 0.7446, 0.4648, 0.7427, 0.4736, 0.7427, 0.4648, 0.7446, 0.4648, 0.7446, 0.4648, 0.7446, 0.4736, 0.7427, 0.4736, 0.843, 0.5107, 0.843, 0.6449, 0.8417, 0.6449, 0.8417, 0.6449, 0.8417, 0.5107, 0.843, 0.5107, 0.8417, 0.5107, 0.7483, 0.5107, 0.7483, 0.5093, 0.7483, 0.5093, 0.8417, 0.5093, 0.8417, 0.5107, 0.9621, 0.3485, 0.9708, 0.3485, 0.9708, 0.3504, 0.9708, 0.3504, 0.9621, 0.3504, 0.9621, 0.3485, 0.1074, 0.6632, 0.1074, 0.7975, 0.106, 0.7975, 0.106, 0.7975, 0.106, 0.6632, 0.1074, 0.6632, 0.01269, 0.7975, 0.106, 0.7975, 0.106, 0.7989, 0.106, 0.7989, 0.01269, 0.7989, 0.01269, 0.7975, 0.7427, 0.4736, 0.7446, 0.4736, 0.7437, 0.4749, 0.7483, 0.6449, 0.7483, 0.5107, 0.8417, 0.5107, 0.8417, 0.5107, 0.8417, 0.6449, 0.7483, 0.6449, 0.9708, 0.3485, 0.9721, 0.3495, 0.9708, 0.3504, 0.8008, 0.9697, 0.8008, 0.9031, 0.8094, 0.9031, 0.8094, 0.9031, 0.8094, 0.9697, 0.8008, 0.9697, 0.9708, 0.3504, 0.9708, 0.4453, 0.9621, 0.4453, 0.9621, 0.4453, 0.9621, 0.3504, 0.9708, 0.3504, 0.8108, 0.9707, 0.8094, 0.9716, 0.8094, 0.9697, 0.8417, 0.6463, 0.7483, 0.6463, 0.7483, 0.6449, 0.7483, 0.6449, 0.8417, 0.6449, 0.8417, 0.6463, 0.7483, 0.5107, 0.7483, 0.6449, 0.747, 0.6449, 0.747, 0.6449, 0.747, 0.5107, 0.7483, 0.5107, 0.8094, 0.9716, 0.8008, 0.9716, 0.8008, 0.9697, 0.8008, 0.9697, 0.8094, 0.9697, 0.8094, 0.9716, 0.7994, 0.9707, 0.8008, 0.9697, 0.8008, 0.9716, 0.007083, 0.9187, 0.006139, 0.9173, 0.008027, 0.9173, 0.2361, 0.6632, 0.2275, 0.6632, 0.2275, 0.6619, 0.2275, 0.6619, 0.2361, 0.6619, 0.2361, 0.6632, 0.2361, 0.6632, 0.2361, 0.7975, 0.2275, 0.7975, 0.2275, 0.7975, 0.2275, 0.6632, 0.2361, 0.6632, 0.8368, 0.1212, 0.8377, 0.1198, 0.8387, 0.1212, 0.006139, 0.8002, 0.006139, 0.9173, 1.618e-08, 0.9173, 1.618e-08, 0.9173, 0.0, 0.8002, 0.006139, 0.8002, 0.006139, 0.9173, 0.006139, 0.8002, 0.008027, 0.8002, 0.008027, 0.8002, 0.008027, 0.9173, 0.006139, 0.9173, 0.2375, 0.6632, 0.2375, 0.7975, 0.2361, 0.7975, 0.2361, 0.7975, 0.2361, 0.6632, 0.2375, 0.6632, 0.006139, 0.8002, 0.007083, 0.7989, 0.008027, 0.8002, 0.1021, 0.9173, 0.008027, 0.9173, 0.008027, 0.8002, 0.008027, 0.8002, 0.1021, 0.8002, 0.1021, 0.9173, 0.9935, 0.7926, 0.9944, 0.794, 0.9925, 0.794, 0.2275, 0.7975, 0.2361, 0.7975, 0.2361, 0.7989, 0.2361, 0.7989, 0.2275, 0.7989, 0.2275, 0.7975, 0.2275, 0.6632, 0.2275, 0.7975, 0.2261, 0.7975, 0.2261, 0.7975, 0.2261, 0.6632, 0.2275, 0.6632, 0.8387, 0.1212, 0.8387, 0.2383, 0.8368, 0.2383, 0.8368, 0.2383, 0.8368, 0.1212, 0.8387, 0.1212, 0.4071, 0.6605, 0.4071, 0.6518, 0.4084, 0.6518, 0.4084, 0.6518, 0.4084, 0.6605, 0.4071, 0.6605, 0.4084, 0.6605, 0.5414, 0.6605, 0.5414, 0.6619, 0.5414, 0.6619, 0.4084, 0.6619, 0.4084, 0.6605, 0.9944, 0.794, 0.9944, 0.9111, 0.9925, 0.9111, 0.9925, 0.9111, 0.9925, 0.794, 0.9944, 0.794, 0.9972, 0.02721, 0.9981, 0.02856, 0.9962, 0.02856, 0.9925, 0.794, 0.9925, 0.9111, 0.9864, 0.9111, 0.9864, 0.9111, 0.9864, 0.794, 0.9925, 0.794, 0.9944, 0.9111, 0.9935, 0.9125, 0.9925, 0.9111, 0.9327, 0.2383, 0.8387, 0.2383, 0.8387, 0.1212, 0.8387, 0.1212, 0.9327, 0.1212, 0.9327, 0.2383, 0.5414, 0.6605, 0.4084, 0.6605, 0.4084, 0.6518, 0.4084, 0.6518, 0.5414, 0.6518, 0.5414, 0.6605, 0.8368, 0.2383, 0.8387, 0.2383, 0.8377, 0.2397, 0.9981, 0.02856, 0.9981, 0.1457, 0.9962, 0.1457, 0.9962, 0.1457, 0.9962, 0.02856, 0.9981, 0.02856, 0.4084, 0.6504, 0.5414, 0.6504, 0.5414, 0.6518, 0.5414, 0.6518, 0.4084, 0.6518, 0.4084, 0.6504, 0.5414, 0.6605, 0.5414, 0.6518, 0.5428, 0.6518, 0.5428, 0.6518, 0.5428, 0.6605, 0.5414, 0.6605, 0.9962, 0.1457, 0.9981, 0.1457, 0.9972, 0.1471, 0.2992, 0.7989, 0.3001, 0.8002, 0.2982, 0.8002, 0.1174, 0.6632, 0.1087, 0.6632, 0.1087, 0.6619, 0.1087, 0.6619, 0.1174, 0.6619, 0.1174, 0.6632, 0.1174, 0.6632, 0.1174, 0.7975, 0.1087, 0.7975, 0.1087, 0.7975, 0.1087, 0.6632, 0.1174, 0.6632, 0.9327, 0.1185, 0.9318, 0.1198, 0.9308, 0.1185, 0.3001, 0.9173, 0.3001, 0.8002, 0.3063, 0.8002, 0.3063, 0.8002, 0.3063, 0.9173, 0.3001, 0.9173, 0.3001, 0.8002, 0.3001, 0.9173, 0.2982, 0.9173, 0.2982, 0.9173, 0.2982, 0.8002, 0.3001, 0.8002, 0.1187, 0.6632, 0.1187, 0.7975, 0.1174, 0.7975, 0.1174, 0.7975, 0.1174, 0.6632, 0.1187, 0.6632, 0.3001, 0.9173, 0.2992, 0.9187, 0.2982, 0.9173, 0.2042, 0.8002, 0.2982, 0.8002, 0.2982, 0.9173, 0.2982, 0.9173, 0.2042, 0.9173, 0.2042, 0.8002, 0.9935, 0.6728, 0.9944, 0.6741, 0.9925, 0.6741, 0.1087, 0.7975, 0.1174, 0.7975, 0.1174, 0.7989, 0.1174, 0.7989, 0.1087, 0.7989, 0.1087, 0.7975, 0.1087, 0.6632, 0.1087, 0.7975, 0.1074, 0.7975, 0.1074, 0.7975, 0.1074, 0.6632, 0.1087, 0.6632, 0.9308, 0.1185, 0.9308, 0.001348, 0.9327, 0.001348, 0.9327, 0.001348, 0.9327, 0.1185, 0.9308, 0.1185, 0.4071, 0.3323, 0.4071, 0.3411, 0.4058, 0.3411, 0.4058, 0.3411, 0.4058, 0.3323, 0.4071, 0.3323, 0.4058, 0.3323, 0.2727, 0.3323, 0.2727, 0.3309, 0.2727, 0.3309, 0.4058, 0.3309, 0.4058, 0.3323, 0.9944, 0.6741, 0.9944, 0.7913, 0.9925, 0.7913, 0.9925, 0.7913, 0.9925, 0.6741, 0.9944, 0.6741, 0.9972, 0.6728, 0.9982, 0.6741, 0.9963, 0.6741, 0.9925, 0.6741, 0.9925, 0.7913, 0.9864, 0.7913, 0.9864, 0.7913, 0.9864, 0.6741, 0.9925, 0.6741, 0.9944, 0.7913, 0.9935, 0.7926, 0.9925, 0.7913, 0.8368, 0.001348, 0.9308, 0.001348, 0.9308, 0.1185, 0.9308, 0.1185, 0.8368, 0.1185, 0.8368, 0.001348, 0.2727, 0.3323, 0.4058, 0.3323, 0.4058, 0.3411, 0.4058, 0.3411, 0.2727, 0.3411, 0.2727, 0.3323, 0.9327, 0.001348, 0.9308, 0.001348, 0.9318, 0.0, 0.9982, 0.6741, 0.9982, 0.7913, 0.9963, 0.7913, 0.9963, 0.7913, 0.9963, 0.6741, 0.9982, 0.6741, 0.4058, 0.3424, 0.2727, 0.3424, 0.2727, 0.3411, 0.2727, 0.3411, 0.4058, 0.3411, 0.4058, 0.3424, 0.2727, 0.3323, 0.2727, 0.3411, 0.2714, 0.3411, 0.2714, 0.3411, 0.2714, 0.3323, 0.2727, 0.3323, 0.9963, 0.7913, 0.9982, 0.7913, 0.9972, 0.7926, 0.9943, 0.02856, 0.9953, 0.02721, 0.9962, 0.02856, 0.4509, 0.7989, 0.4422, 0.7989, 0.4422, 0.7975, 0.4422, 0.7975, 0.4509, 0.7975, 0.4509, 0.7989, 0.9943, 0.02856, 0.9943, 0.1457, 0.9882, 0.1457, 0.9882, 0.1457, 0.9882, 0.02856, 0.9943, 0.02856, 0.9374, 0.0, 0.9384, 0.001348, 0.9365, 0.001348, 0.4509, 0.6632, 0.4509, 0.7975, 0.4422, 0.7975, 0.4422, 0.7975, 0.4422, 0.6632, 0.4509, 0.6632, 0.4509, 0.7975, 0.4509, 0.6632, 0.4522, 0.6632, 0.4522, 0.6632, 0.4522, 0.7975, 0.4509, 0.7975, 0.9962, 0.02856, 0.9962, 0.1457, 0.9943, 0.1457, 0.9943, 0.1457, 0.9943, 0.02856, 0.9962, 0.02856, 0.1092, 0.9187, 0.1082, 0.9173, 0.1101, 0.9173, 0.1101, 0.8002, 0.2042, 0.8002, 0.2042, 0.9173, 0.2042, 0.9173, 0.1101, 0.9173, 0.1101, 0.8002, 0.9943, 0.1457, 0.9962, 0.1457, 0.9953, 0.1471, 0.1357, 0.3323, 0.1357, 0.3411, 0.1344, 0.3411, 0.1344, 0.3411, 0.1344, 0.3323, 0.1357, 0.3323, 0.9384, 0.001348, 0.9384, 0.1185, 0.9365, 0.1185, 0.9365, 0.1185, 0.9365, 0.001348, 0.9384, 0.001348, 0.4409, 0.7975, 0.4409, 0.6632, 0.4422, 0.6632, 0.4422, 0.6632, 0.4422, 0.7975, 0.4409, 0.7975, 0.4509, 0.6632, 0.4422, 0.6632, 0.4422, 0.6619, 0.4422, 0.6619, 0.4509, 0.6619, 0.4509, 0.6632, 0.1082, 0.9173, 0.1082, 0.8002, 0.1101, 0.8002, 0.1101, 0.8002, 0.1101, 0.9173, 0.1082, 0.9173, 0.1344, 0.3424, 0.001336, 0.3424, 0.001336, 0.3411, 0.001336, 0.3411, 0.1344, 0.3411, 0.1344, 0.3424, 0.9384, 0.1185, 0.9374, 0.1198, 0.9365, 0.1185, 0.1344, 0.3411, 0.001336, 0.3411, 0.001336, 0.3323, 0.001336, 0.3323, 0.1344, 0.3323, 0.1344, 0.3411, 0.1101, 0.8002, 0.1082, 0.8002, 0.1092, 0.7989, 0.1082, 0.8002, 0.1082, 0.9173, 0.1021, 0.9173, 0.1021, 0.9173, 0.1021, 0.8002, 0.1082, 0.8002, 0.4963, 0.9173, 0.4022, 0.9173, 0.4022, 0.8002, 0.4022, 0.8002, 0.4963, 0.8002, 0.4963, 0.9173, 0.4972, 0.9187, 0.4963, 0.9173, 0.4982, 0.9173, 0.1344, 0.3323, 0.001336, 0.3323, 0.001336, 0.3309, 0.001336, 0.3309, 0.1344, 0.3309, 0.1344, 0.3323, 0.4963, 0.9173, 0.4963, 0.8002, 0.4982, 0.8002, 0.4982, 0.8002, 0.4982, 0.9173, 0.4963, 0.9173, 1.271e-07, 0.3411, 1.238e-07, 0.3323, 0.001336, 0.3323, 0.001336, 0.3323, 0.001336, 0.3411, 1.271e-07, 0.3411, 0.4963, 0.8002, 0.4972, 0.7989, 0.4982, 0.8002, 0.9888, 0.2832, 0.9898, 0.2819, 0.9907, 0.2832, 0.3435, 0.7989, 0.3348, 0.7989, 0.3348, 0.7975, 0.3348, 0.7975, 0.3435, 0.7975, 0.3435, 0.7989, 0.9888, 0.2832, 0.9888, 0.4004, 0.9827, 0.4004, 0.9827, 0.4004, 0.9827, 0.2832, 0.9888, 0.2832, 0.9972, 0.7926, 0.9982, 0.794, 0.9963, 0.794, 0.3435, 0.6632, 0.3435, 0.7975, 0.3348, 0.7975, 0.3348, 0.7975, 0.3348, 0.6632, 0.3435, 0.6632, 0.3435, 0.7975, 0.3435, 0.6632, 0.3448, 0.6632, 0.3448, 0.6632, 0.3448, 0.7975, 0.3435, 0.7975, 0.9907, 0.2832, 0.9907, 0.4004, 0.9888, 0.4004, 0.9888, 0.4004, 0.9888, 0.2832, 0.9907, 0.2832, 0.842, 0.7832, 0.8429, 0.7846, 0.841, 0.7846, 0.841, 0.9017, 0.747, 0.9017, 0.747, 0.7846, 0.747, 0.7846, 0.841, 0.7846, 0.841, 0.9017, 0.9888, 0.4004, 0.9907, 0.4004, 0.9898, 0.4017, 0.1357, 0.01011, 0.1357, 0.001348, 0.137, 0.001348, 0.137, 0.001348, 0.137, 0.01011, 0.1357, 0.01011, 0.9982, 0.794, 0.9982, 0.9111, 0.9963, 0.9111, 0.9963, 0.9111, 0.9963, 0.794, 0.9982, 0.794, 0.3335, 0.7975, 0.3335, 0.6632, 0.3348, 0.6632, 0.3348, 0.6632, 0.3348, 0.7975, 0.3335, 0.7975, 0.3435, 0.6632, 0.3348, 0.6632, 0.3348, 0.6619, 0.3348, 0.6619, 0.3435, 0.6619, 0.3435, 0.6632, 0.8429, 0.7846, 0.8429, 0.9017, 0.841, 0.9017, 0.841, 0.9017, 0.841, 0.7846, 0.8429, 0.7846, 0.137, 7.143e-09, 0.2701, 0.0, 0.2701, 0.001348, 0.2701, 0.001348, 0.137, 0.001348, 0.137, 7.143e-09, 0.9982, 0.9111, 0.9972, 0.9125, 0.9963, 0.9111, 0.137, 0.001348, 0.2701, 0.001348, 0.2701, 0.01011, 0.2701, 0.01011, 0.137, 0.01011, 0.137, 0.001348, 0.841, 0.9017, 0.8429, 0.9017, 0.842, 0.9031, 0.8429, 0.9017, 0.8429, 0.7846, 0.8491, 0.7846, 0.8491, 0.7846, 0.8491, 0.9017, 0.8429, 0.9017, 0.4003, 0.9173, 0.3063, 0.9173, 0.3063, 0.8002, 0.3063, 0.8002, 0.4003, 0.8002, 0.4003, 0.9173, 0.4013, 0.9187, 0.4003, 0.9173, 0.4022, 0.9173, 0.137, 0.01011, 0.2701, 0.01011, 0.2701, 0.01146, 0.2701, 0.01146, 0.137, 0.01146, 0.137, 0.01011, 0.4003, 0.9173, 0.4003, 0.8002, 0.4022, 0.8002, 0.4022, 0.8002, 0.4022, 0.9173, 0.4003, 0.9173, 0.2714, 0.001348, 0.2714, 0.01011, 0.2701, 0.01011, 0.2701, 0.01011, 0.2701, 0.001348, 0.2714, 0.001348, 0.4003, 0.8002, 0.4013, 0.7989, 0.4022, 0.8002, 0.7408, 0.4648, 0.7418, 0.4635, 0.7427, 0.4648, 0.7408, 0.4736, 0.7408, 0.4648, 0.7427, 0.4648, 0.7427, 0.4648, 0.7427, 0.4736, 0.7408, 0.4736, 0.7894, 0.9697, 0.7894, 0.9031, 0.7981, 0.9031, 0.7981, 0.9031, 0.7981, 0.9697, 0.7894, 0.9697, 0.7408, 0.4736, 0.7427, 0.4736, 0.7418, 0.4749, 0.7577, 0.905, 0.7664, 0.905, 0.7664, 0.9999, 0.7664, 0.9999, 0.7577, 0.9999, 0.7577, 0.905, 0.3462, 0.7975, 0.4395, 0.7975, 0.4395, 0.7989, 0.4395, 0.7989, 0.3462, 0.7989, 0.3462, 0.7975, 0.7994, 0.9707, 0.7981, 0.9716, 0.7981, 0.9697, 0.4395, 0.6632, 0.4395, 0.7975, 0.3462, 0.7975, 0.3462, 0.7975, 0.3462, 0.6632, 0.4395, 0.6632, 0.3458, 0.6628, 0.3462, 0.6632, 0.3462, 0.7975, 0.3462, 0.7975, 0.3448, 0.7975, 0.3458, 0.6628, 0.3454, 0.6627, 0.3458, 0.6628, 0.3448, 0.7975, 0.3448, 0.7975, 0.3448, 0.6632, 0.3454, 0.6627, 0.3458, 0.6628, 0.4399, 0.6628, 0.4395, 0.6632, 0.4395, 0.6632, 0.3462, 0.6632, 0.3458, 0.6628, 0.4399, 0.6628, 0.4403, 0.6627, 0.4409, 0.6632, 0.4409, 0.6632, 0.4409, 0.7975, 0.4399, 0.6628, 0.4395, 0.6632, 0.4399, 0.6628, 0.4409, 0.7975, 0.4409, 0.7975, 0.4395, 0.7975, 0.4395, 0.6632, 0.9451, 0.8306, 0.9455, 0.8302, 0.9474, 0.8302, 0.9451, 0.8306, 0.9474, 0.8302, 0.9474, 0.8968, 0.9474, 0.8968, 0.9451, 0.8977, 0.9451, 0.8306, 0.2712, 0.3447, 0.2709, 0.3429, 0.2712, 0.3424, 0.7577, 0.905, 0.7571, 0.9042, 0.759, 0.9031, 0.7664, 0.905, 0.7577, 0.905, 0.759, 0.9031, 0.759, 0.9031, 0.765, 0.9031, 0.7664, 0.905, 0.765, 0.9031, 0.7669, 0.9042, 0.7664, 0.905, 0.9474, 0.8968, 0.9474, 0.8302, 0.9534, 0.8302, 0.9534, 0.8302, 0.9534, 0.8968, 0.9474, 0.8968, 0.9534, 0.8968, 0.9553, 0.8979, 0.9547, 0.8987, 0.9474, 0.8968, 0.9534, 0.8968, 0.9547, 0.8987, 0.9547, 0.8987, 0.946, 0.8987, 0.9474, 0.8968, 0.946, 0.8987, 0.9455, 0.8979, 0.9474, 0.8968, 0.946, 0.8987, 0.9547, 0.8987, 0.9547, 0.9936, 0.9547, 0.9936, 0.946, 0.9936, 0.946, 0.8987, 0.1356, 0.3471, 0.1352, 0.3466, 0.1356, 0.3447, 0.9556, 0.8977, 0.9534, 0.8968, 0.9534, 0.8302, 0.9534, 0.8302, 0.9556, 0.8306, 0.9556, 0.8977, 0.9534, 0.8302, 0.9553, 0.8302, 0.9556, 0.8306, 0.5437, 0.8771, 0.5433, 0.8772, 0.5428, 0.8767, 0.5428, 0.8767, 0.5428, 0.7424, 0.5437, 0.8771, 0.5441, 0.8767, 0.5437, 0.8771, 0.5428, 0.7424, 0.5428, 0.7424, 0.5441, 0.7424, 0.5441, 0.8767, 0.6375, 0.7424, 0.6375, 0.8767, 0.5441, 0.8767, 0.5441, 0.8767, 0.5441, 0.7424, 0.6375, 0.7424, 0.6379, 0.8771, 0.5437, 0.8771, 0.5441, 0.8767, 0.5441, 0.8767, 0.6375, 0.8767, 0.6379, 0.8771, 0.6379, 0.8771, 0.6375, 0.8767, 0.6375, 0.7424, 0.6375, 0.7424, 0.6388, 0.7424, 0.6379, 0.8771, 0.6383, 0.8772, 0.6379, 0.8771, 0.6388, 0.7424, 0.6388, 0.7424, 0.6388, 0.8767, 0.6383, 0.8772, 0.5441, 0.741, 0.6375, 0.741, 0.6375, 0.7424, 0.6375, 0.7424, 0.5441, 0.7424, 0.5441, 0.741, 0.7981, 0.9716, 0.7894, 0.9716, 0.7894, 0.9697, 0.7894, 0.9697, 0.7981, 0.9697, 0.7981, 0.9716, 0.7881, 0.9707, 0.7894, 0.9697, 0.7894, 0.9716, 0.7408, 0.4877, 0.7418, 0.4864, 0.7427, 0.4877, 0.7408, 0.4965, 0.7408, 0.4877, 0.7427, 0.4877, 0.7427, 0.4877, 0.7427, 0.4965, 0.7408, 0.4965, 0.7781, 0.9697, 0.7781, 0.9031, 0.7867, 0.9031, 0.7867, 0.9031, 0.7867, 0.9697, 0.7781, 0.9697, 0.7408, 0.4965, 0.7427, 0.4965, 0.7418, 0.4979, 0.7762, 0.998, 0.7675, 0.998, 0.7675, 0.9031, 0.7675, 0.9031, 0.7762, 0.9031, 0.7762, 0.998, 0.2388, 0.7975, 0.3322, 0.7975, 0.3322, 0.7989, 0.3322, 0.7989, 0.2388, 0.7989, 0.2388, 0.7975, 0.7881, 0.9707, 0.7867, 0.9716, 0.7867, 0.9697, 0.3322, 0.6632, 0.3322, 0.7975, 0.2388, 0.7975, 0.2388, 0.7975, 0.2388, 0.6632, 0.3322, 0.6632, 0.2384, 0.6628, 0.2388, 0.6632, 0.2388, 0.7975, 0.2388, 0.7975, 0.2375, 0.7975, 0.2384, 0.6628, 0.238, 0.6627, 0.2384, 0.6628, 0.2375, 0.7975, 0.2375, 0.7975, 0.2375, 0.6632, 0.238, 0.6627, 0.2384, 0.6628, 0.3326, 0.6628, 0.3322, 0.6632, 0.3322, 0.6632, 0.2388, 0.6632, 0.2384, 0.6628, 0.3326, 0.6628, 0.3329, 0.6627, 0.3335, 0.6632, 0.3335, 0.6632, 0.3335, 0.7975, 0.3326, 0.6628, 0.3322, 0.6632, 0.3326, 0.6628, 0.3335, 0.7975, 0.3335, 0.7975, 0.3322, 0.7975, 0.3322, 0.6632, 0.9721, 0.2823, 0.9725, 0.2819, 0.9744, 0.2819, 0.9721, 0.3495, 0.9721, 0.2823, 0.9744, 0.2819, 0.9744, 0.2819, 0.9744, 0.3485, 0.9721, 0.3495, 0.1356, 0.3447, 0.1352, 0.3429, 0.1356, 0.3424, 0.7688, 0.9999, 0.7669, 0.9988, 0.7675, 0.998, 0.7748, 0.9999, 0.7688, 0.9999, 0.7675, 0.998, 0.7675, 0.998, 0.7762, 0.998, 0.7748, 0.9999, 0.7762, 0.998, 0.7767, 0.9988, 0.7748, 0.9999, 0.9744, 0.3485, 0.9744, 0.2819, 0.9804, 0.2819, 0.9804, 0.2819, 0.9804, 0.3485, 0.9744, 0.3485, 0.9804, 0.3485, 0.9823, 0.3496, 0.9818, 0.3504, 0.9744, 0.3485, 0.9804, 0.3485, 0.9818, 0.3504, 0.9818, 0.3504, 0.9731, 0.3504, 0.9744, 0.3485, 0.9731, 0.3504, 0.9725, 0.3496, 0.9744, 0.3485, 0.9731, 0.3504, 0.9818, 0.3504, 0.9818, 0.4453, 0.9818, 0.4453, 0.9731, 0.4453, 0.9731, 0.3504, 0.2709, 0.3447, 0.2706, 0.3443, 0.2709, 0.3424, 0.9827, 0.3495, 0.9804, 0.3485, 0.9804, 0.2819, 0.9804, 0.2819, 0.9827, 0.2823, 0.9827, 0.3495, 0.9804, 0.2819, 0.9823, 0.2819, 0.9827, 0.2823, 0.7339, 0.7412, 0.7343, 0.741, 0.7348, 0.7416, 0.7348, 0.7416, 0.7348, 0.8759, 0.7339, 0.7412, 0.7335, 0.7416, 0.7339, 0.7412, 0.7348, 0.8759, 0.7348, 0.8759, 0.7335, 0.8759, 0.7335, 0.7416, 0.6401, 0.8759, 0.6401, 0.7416, 0.7335, 0.7416, 0.7335, 0.7416, 0.7335, 0.8759, 0.6401, 0.8759, 0.6398, 0.7412, 0.7339, 0.7412, 0.7335, 0.7416, 0.7335, 0.7416, 0.6401, 0.7416, 0.6398, 0.7412, 0.6398, 0.7412, 0.6401, 0.7416, 0.6401, 0.8759, 0.6401, 0.8759, 0.6388, 0.8759, 0.6398, 0.7412, 0.6394, 0.741, 0.6398, 0.7412, 0.6388, 0.8759, 0.6388, 0.8759, 0.6388, 0.7416, 0.6394, 0.741, 0.7335, 0.8772, 0.6401, 0.8772, 0.6401, 0.8759, 0.6401, 0.8759, 0.7335, 0.8759, 0.7335, 0.8772, 0.7867, 0.9716, 0.7781, 0.9716, 0.7781, 0.9697, 0.7781, 0.9697, 0.7867, 0.9697, 0.7867, 0.9716, 0.7767, 0.9707, 0.7781, 0.9697, 0.7781, 0.9716, 0.8368, 0.2331, 0.8349, 0.2331, 0.8358, 0.2317, 0.8368, 0.2331, 0.8368, 0.4621, 0.8349, 0.4621, 0.8349, 0.4621, 0.8349, 0.2331, 0.8368, 0.2331, 0.5489, 0.5107, 0.5489, 0.7397, 0.5428, 0.7397, 0.5428, 0.7397, 0.5428, 0.5107, 0.5489, 0.5107, 0.8349, 0.4621, 0.8368, 0.4621, 0.8358, 0.4635, 0.8349, 0.2331, 0.8349, 0.4621, 0.7408, 0.4621, 0.7408, 0.4621, 0.7408, 0.2331, 0.8349, 0.2331, 0.9389, 0.3494, 0.9395, 0.3487, 0.9402, 0.3494, 0.9389, 0.3494, 0.9402, 0.3494, 0.9402, 0.4837, 0.9402, 0.4837, 0.9389, 0.4837, 0.9389, 0.3494, 0.9489, 0.3494, 0.9489, 0.4837, 0.9402, 0.4837, 0.9402, 0.4837, 0.9402, 0.3494, 0.9489, 0.3494, 0.9402, 0.4837, 0.9489, 0.4837, 0.9489, 0.485, 0.9489, 0.485, 0.9402, 0.485, 0.9402, 0.4837, 0.5508, 0.5107, 0.5489, 0.5107, 0.5499, 0.5093, 0.9365, 0.2297, 0.9356, 0.2304, 0.9346, 0.2297, 0.9365, 0.2297, 0.9346, 0.2297, 0.9346, 0.000674, 0.9346, 0.000674, 0.9365, 0.000674, 0.9365, 0.2297, 0.9346, 0.000674, 0.9356, 0.0, 0.9365, 0.000674, 0.9402, 0.3494, 0.9395, 0.3487, 0.9402, 0.3481, 0.9402, 0.3494, 0.9402, 0.3481, 0.9489, 0.3481, 0.9489, 0.3481, 0.9489, 0.3494, 0.9402, 0.3494, 0.9489, 0.3481, 0.9495, 0.3487, 0.9489, 0.3494, 0.9731, 0.9025, 0.967, 0.9025, 0.967, 0.6735, 0.967, 0.6735, 0.9731, 0.6735, 0.9731, 0.9025, 0.4763, 0.7975, 0.4756, 0.7982, 0.4749, 0.7975, 0.4763, 0.7975, 0.4749, 0.7975, 0.4749, 0.6632, 0.4749, 0.6632, 0.4763, 0.6632, 0.4763, 0.7975, 0.4763, 0.7989, 0.4756, 0.7982, 0.4763, 0.7975, 0.485, 0.7989, 0.4763, 0.7989, 0.4763, 0.7975, 0.4763, 0.7975, 0.485, 0.7975, 0.485, 0.7989, 0.485, 0.7975, 0.4856, 0.7982, 0.485, 0.7989, 0.485, 0.6632, 0.485, 0.7975, 0.4763, 0.7975, 0.4763, 0.7975, 0.4763, 0.6632, 0.485, 0.6632, 0.975, 0.9025, 0.9741, 0.9032, 0.9731, 0.9025, 0.975, 0.9025, 0.9731, 0.9025, 0.9731, 0.6735, 0.9731, 0.6735, 0.975, 0.6735, 0.975, 0.9025, 0.9731, 0.6735, 0.9741, 0.6728, 0.975, 0.6735, 0.9489, 0.3494, 0.9495, 0.3487, 0.9502, 0.3494, 0.9489, 0.3494, 0.9502, 0.3494, 0.9502, 0.4837, 0.9502, 0.4837, 0.9489, 0.4837, 0.9489, 0.3494, 0.6449, 0.5107, 0.6449, 0.7397, 0.5508, 0.7397, 0.5508, 0.7397, 0.5508, 0.5107, 0.6449, 0.5107, 0.4863, 0.7975, 0.4856, 0.7982, 0.485, 0.7975, 0.4863, 0.7975, 0.485, 0.7975, 0.485, 0.6632, 0.485, 0.6632, 0.4863, 0.6632, 0.4863, 0.7975, 0.5508, 0.5107, 0.5508, 0.7397, 0.5489, 0.7397, 0.5489, 0.7397, 0.5489, 0.5107, 0.5508, 0.5107, 0.4763, 0.6619, 0.485, 0.6619, 0.485, 0.6632, 0.485, 0.6632, 0.4763, 0.6632, 0.4763, 0.6619, 0.5489, 0.7397, 0.5508, 0.7397, 0.5499, 0.741, 0.8368, 0.001348, 0.8349, 0.001348, 0.8358, 0.0, 0.8368, 0.001348, 0.8368, 0.2304, 0.8349, 0.2304, 0.8349, 0.2304, 0.8349, 0.001348, 0.8368, 0.001348, 0.7408, 0.7397, 0.7408, 0.5107, 0.747, 0.5107, 0.747, 0.5107, 0.747, 0.7397, 0.7408, 0.7397, 0.8349, 0.2304, 0.8368, 0.2304, 0.8358, 0.2317, 0.8349, 0.001348, 0.8349, 0.2304, 0.7408, 0.2304, 0.7408, 0.2304, 0.7408, 0.001348, 0.8349, 0.001348, 0.9783, 0.5107, 0.979, 0.51, 0.9797, 0.5107, 0.9783, 0.5107, 0.9797, 0.5107, 0.9797, 0.6449, 0.9797, 0.6449, 0.9783, 0.6449, 0.9783, 0.5107, 0.9884, 0.5107, 0.9884, 0.6449, 0.9797, 0.6449, 0.9797, 0.6449, 0.9797, 0.5107, 0.9884, 0.5107, 0.9797, 0.6449, 0.9884, 0.6449, 0.9884, 0.6463, 0.9884, 0.6463, 0.9797, 0.6463, 0.9797, 0.6449, 0.7389, 0.7397, 0.7408, 0.7397, 0.7399, 0.741, 0.9346, 0.2297, 0.9337, 0.2304, 0.9327, 0.2297, 0.9346, 0.2297, 0.9327, 0.2297, 0.9327, 0.000674, 0.9327, 0.000674, 0.9346, 0.000674, 0.9346, 0.2297, 0.9327, 0.000674, 0.9337, 0.0, 0.9346, 0.000674, 0.9797, 0.5107, 0.979, 0.51, 0.9797, 0.5093, 0.9797, 0.5107, 0.9797, 0.5093, 0.9884, 0.5093, 0.9884, 0.5093, 0.9884, 0.5107, 0.9797, 0.5107, 0.9884, 0.5093, 0.989, 0.51, 0.9884, 0.5107, 0.975, 0.2569, 0.9688, 0.2569, 0.9688, 0.02789, 0.9688, 0.02789, 0.975, 0.02789, 0.975, 0.2569, 0.957, 0.9658, 0.9563, 0.9665, 0.9556, 0.9658, 0.957, 0.9658, 0.9556, 0.9658, 0.9556, 0.8315, 0.9556, 0.8315, 0.957, 0.8315, 0.957, 0.9658, 0.957, 0.9671, 0.9563, 0.9665, 0.957, 0.9658, 0.9657, 0.9671, 0.957, 0.9671, 0.957, 0.9658, 0.957, 0.9658, 0.9657, 0.9658, 0.9657, 0.9671, 0.9657, 0.9658, 0.9663, 0.9665, 0.9657, 0.9671, 0.9657, 0.8315, 0.9657, 0.9658, 0.957, 0.9658, 0.957, 0.9658, 0.957, 0.8315, 0.9657, 0.8315, 0.9768, 0.2569, 0.9759, 0.2576, 0.975, 0.2569, 0.9768, 0.2569, 0.975, 0.2569, 0.975, 0.02789, 0.975, 0.02789, 0.9768, 0.02789, 0.9768, 0.2569, 0.975, 0.02789, 0.9759, 0.02721, 0.9768, 0.02789, 0.9884, 0.5107, 0.989, 0.51, 0.9897, 0.5107, 0.9884, 0.5107, 0.9897, 0.5107, 0.9897, 0.6449, 0.9897, 0.6449, 0.9884, 0.6449, 0.9884, 0.5107, 0.6449, 0.7397, 0.6449, 0.5107, 0.7389, 0.5107, 0.7389, 0.5107, 0.7389, 0.7397, 0.6449, 0.7397, 0.9657, 0.9658, 0.9657, 0.8315, 0.967, 0.8315, 0.967, 0.8315, 0.967, 0.9658, 0.9657, 0.9658, 0.967, 0.9658, 0.9663, 0.9665, 0.9657, 0.9658, 0.7389, 0.7397, 0.7389, 0.5107, 0.7408, 0.5107, 0.7408, 0.5107, 0.7408, 0.7397, 0.7389, 0.7397, 0.957, 0.8302, 0.9657, 0.8302, 0.9657, 0.8315, 0.9657, 0.8315, 0.957, 0.8315, 0.957, 0.8302, 0.7408, 0.5107, 0.7389, 0.5107, 0.7399, 0.5093, 0.5328, 0.8859, 0.5328, 0.8878, 0.5314, 0.8868, 0.5328, 0.8859, 0.5414, 0.8859, 0.5414, 0.8878, 0.5414, 0.8878, 0.5328, 0.8878, 0.5328, 0.8859, 0.5328, 0.8859, 0.5328, 0.6619, 0.5414, 0.6619, 0.5414, 0.6619, 0.5414, 0.8859, 0.5328, 0.8859, 0.5414, 0.8878, 0.5414, 0.8859, 0.5428, 0.8868, 0.9489, 0.2531, 0.9489, 0.3481, 0.9402, 0.3481, 0.9402, 0.3481, 0.9402, 0.2531, 0.9489, 0.2531, 0.5414, 0.6504, 0.4084, 0.6504, 0.4084, 0.6491, 0.4084, 0.6491, 0.5414, 0.6491, 0.5414, 0.6504, 0.5414, 0.6491, 0.5414, 0.3323, 0.5428, 0.3323, 0.5428, 0.3323, 0.5428, 0.6491, 0.5414, 0.6491, 0.9489, 0.2531, 0.9489, 0.2512, 0.9502, 0.2522, 0.4084, 0.3323, 0.5414, 0.3323, 0.5414, 0.6491, 0.5414, 0.6491, 0.4084, 0.6491, 0.4084, 0.3323, 0.7427, 0.508, 0.7418, 0.5093, 0.7408, 0.508, 0.7427, 0.4992, 0.7427, 0.508, 0.7408, 0.508, 0.7408, 0.508, 0.7408, 0.4992, 0.7427, 0.4992, 0.5428, 0.001348, 0.5428, 0.3181, 0.5414, 0.3181, 0.5414, 0.3181, 0.5414, 0.001348, 0.5428, 0.001348, 0.5414, 0.001348, 0.4084, 0.001348, 0.4084, 8.164e-09, 0.4084, 8.164e-09, 0.5414, 0.0, 0.5414, 0.001348, 0.9489, 0.2531, 0.9402, 0.2531, 0.9402, 0.2512, 0.9402, 0.2512, 0.9489, 0.2512, 0.9489, 0.2531, 0.4071, 0.6491, 0.4071, 0.3323, 0.4084, 0.3323, 0.4084, 0.3323, 0.4084, 0.6491, 0.4071, 0.6491, 0.5414, 0.3323, 0.4084, 0.3323, 0.4084, 0.3309, 0.4084, 0.3309, 0.5414, 0.3309, 0.5414, 0.3323, 0.7427, 0.4992, 0.7408, 0.4992, 0.7418, 0.4979, 0.5414, 0.3181, 0.4084, 0.3181, 0.4084, 0.001348, 0.4084, 0.001348, 0.5414, 0.001348, 0.5414, 0.3181, 0.9402, 0.2531, 0.9389, 0.2522, 0.9402, 0.2512, 0.9489, 0.02721, 0.9489, 0.2512, 0.9402, 0.2512, 0.9402, 0.2512, 0.9402, 0.02721, 0.9489, 0.02721, 0.5301, 0.8878, 0.5301, 0.9827, 0.5214, 0.9827, 0.5214, 0.9827, 0.5214, 0.8878, 0.5301, 0.8878, 0.5314, 0.9837, 0.5301, 0.9846, 0.5301, 0.9827, 0.5414, 0.3195, 0.4084, 0.3195, 0.4084, 0.3181, 0.4084, 0.3181, 0.5414, 0.3181, 0.5414, 0.3195, 0.4084, 0.001348, 0.4084, 0.3181, 0.4071, 0.3181, 0.4071, 0.3181, 0.4071, 0.001348, 0.4084, 0.001348, 0.5301, 0.9846, 0.5214, 0.9846, 0.5214, 0.9827, 0.5214, 0.9827, 0.5301, 0.9827, 0.5301, 0.9846, 0.5201, 0.9837, 0.5214, 0.9827, 0.5214, 0.9846, 0.5214, 0.8859, 0.5214, 0.8878, 0.5201, 0.8868, 0.5214, 0.8859, 0.5301, 0.8859, 0.5301, 0.8878, 0.5301, 0.8878, 0.5214, 0.8878, 0.5214, 0.8859, 0.5214, 0.8859, 0.5214, 0.6619, 0.5301, 0.6619, 0.5301, 0.6619, 0.5301, 0.8859, 0.5214, 0.8859, 0.5301, 0.8878, 0.5301, 0.8859, 0.5314, 0.8868, 0.9551, 0.7352, 0.9551, 0.8302, 0.9464, 0.8302, 0.9464, 0.8302, 0.9464, 0.7352, 0.9551, 0.7352, 0.2727, 0.3424, 0.4058, 0.3424, 0.4058, 0.3438, 0.4058, 0.3438, 0.2727, 0.3438, 0.2727, 0.3424, 0.2727, 0.3438, 0.2727, 0.6605, 0.2714, 0.6605, 0.2714, 0.6605, 0.2714, 0.3438, 0.2727, 0.3438, 0.9551, 0.7352, 0.9551, 0.7333, 0.9564, 0.7343, 0.4058, 0.6605, 0.2727, 0.6605, 0.2727, 0.3438, 0.2727, 0.3438, 0.4058, 0.3438, 0.4058, 0.6605, 0.7446, 0.4965, 0.7437, 0.4979, 0.7427, 0.4965, 0.7446, 0.4877, 0.7446, 0.4965, 0.7427, 0.4965, 0.7427, 0.4965, 0.7427, 0.4877, 0.7446, 0.4877, 0.4071, 0.001348, 0.4071, 0.3181, 0.4058, 0.3181, 0.4058, 0.3181, 0.4058, 0.001348, 0.4071, 0.001348, 0.4058, 0.001348, 0.2727, 0.001348, 0.2727, 1.02e-08, 0.2727, 1.02e-08, 0.4058, 0.0, 0.4058, 0.001348, 0.9551, 0.7352, 0.9464, 0.7352, 0.9464, 0.7333, 0.9464, 0.7333, 0.9551, 0.7333, 0.9551, 0.7352, 0.4071, 0.3438, 0.4071, 0.6605, 0.4058, 0.6605, 0.4058, 0.6605, 0.4058, 0.3438, 0.4071, 0.3438, 0.2727, 0.6605, 0.4058, 0.6605, 0.4058, 0.6619, 0.4058, 0.6619, 0.2727, 0.6619, 0.2727, 0.6605, 0.7446, 0.4877, 0.7427, 0.4877, 0.7437, 0.4864, 0.4058, 0.3181, 0.2727, 0.3181, 0.2727, 0.001348, 0.2727, 0.001348, 0.4058, 0.001348, 0.4058, 0.3181, 0.9464, 0.7352, 0.9451, 0.7343, 0.9464, 0.7333, 0.9551, 0.5093, 0.9551, 0.7333, 0.9464, 0.7333, 0.9464, 0.7333, 0.9464, 0.5093, 0.9551, 0.5093, 0.5187, 0.8878, 0.5187, 0.9827, 0.5101, 0.9827, 0.5101, 0.9827, 0.5101, 0.8878, 0.5187, 0.8878, 0.5201, 0.9837, 0.5187, 0.9846, 0.5187, 0.9827, 0.4058, 0.3195, 0.2727, 0.3195, 0.2727, 0.3181, 0.2727, 0.3181, 0.4058, 0.3181, 0.4058, 0.3195, 0.2727, 0.001348, 0.2727, 0.3181, 0.2714, 0.3181, 0.2714, 0.3181, 0.2714, 0.001348, 0.2727, 0.001348, 0.5187, 0.9846, 0.5101, 0.9846, 0.5101, 0.9827, 0.5101, 0.9827, 0.5187, 0.9827, 0.5187, 0.9846, 0.5087, 0.9837, 0.5101, 0.9827, 0.5101, 0.9846, 0.9969, 0.3916, 0.9978, 0.3903, 0.9988, 0.3916, 0.1288, 0.7989, 0.1201, 0.7989, 0.1201, 0.7975, 0.1201, 0.7975, 0.1288, 0.7975, 0.1288, 0.7989, 0.1201, 0.6632, 0.1288, 0.6632, 0.1288, 0.7975, 0.1288, 0.7975, 0.1201, 0.7975, 0.1201, 0.6632, 0.9991, 0.02721, 1.0, 0.02856, 0.9981, 0.02856, 0.9969, 0.4973, 0.9907, 0.4973, 0.9907, 0.3916, 0.9907, 0.3916, 0.9969, 0.3916, 0.9969, 0.4973, 0.1288, 0.7975, 0.1288, 0.6632, 0.1301, 0.6632, 0.1301, 0.6632, 0.1301, 0.7975, 0.1288, 0.7975, 0.9988, 0.3916, 0.9988, 0.4973, 0.9969, 0.4973, 0.9969, 0.4973, 0.9969, 0.3916, 0.9988, 0.3916, 0.9318, 0.3481, 0.9327, 0.3494, 0.9308, 0.3494, 0.9308, 0.3494, 0.9308, 0.4551, 0.8368, 0.4551, 0.8368, 0.4551, 0.8368, 0.3494, 0.9308, 0.3494, 0.9969, 0.4973, 0.9988, 0.4973, 0.9978, 0.4986, 0.9869, 0.1642, 0.9782, 0.1642, 0.9782, 0.1628, 0.9782, 0.1628, 0.9869, 0.1628, 0.9869, 0.1642, 1.0, 0.02856, 1.0, 0.1342, 0.9981, 0.1342, 0.9981, 0.1342, 0.9981, 0.02856, 1.0, 0.02856, 0.1187, 0.7975, 0.1187, 0.6632, 0.1201, 0.6632, 0.1201, 0.6632, 0.1201, 0.7975, 0.1187, 0.7975, 0.1288, 0.6632, 0.1201, 0.6632, 0.1201, 0.6619, 0.1201, 0.6619, 0.1288, 0.6619, 0.1288, 0.6632, 0.9327, 0.3494, 0.9327, 0.4551, 0.9308, 0.4551, 0.9308, 0.4551, 0.9308, 0.3494, 0.9327, 0.3494, 0.9768, 0.1628, 0.9768, 0.02856, 0.9782, 0.02856, 0.9782, 0.02856, 0.9782, 0.1628, 0.9768, 0.1628, 1.0, 0.1342, 0.9991, 0.1356, 0.9981, 0.1342, 0.8491, 0.893, 0.9431, 0.893, 0.9431, 0.9987, 0.9431, 0.9987, 0.8491, 0.9987, 0.8491, 0.893, 0.9441, 1.0, 0.9431, 0.9987, 0.945, 0.9987, 0.9327, 0.4551, 0.9327, 0.3494, 0.9389, 0.3494, 0.9389, 0.3494, 0.9389, 0.4551, 0.9327, 0.4551, 0.9782, 0.02856, 0.9869, 0.02856, 0.9869, 0.1628, 0.9869, 0.1628, 0.9782, 0.1628, 0.9782, 0.02856, 0.9308, 0.4551, 0.9327, 0.4551, 0.9318, 0.4564, 0.9869, 0.1628, 0.9869, 0.02856, 0.9882, 0.02856, 0.9882, 0.02856, 0.9882, 0.1628, 0.9869, 0.1628, 0.9431, 0.9987, 0.9431, 0.893, 0.945, 0.893, 0.945, 0.893, 0.945, 0.9987, 0.9431, 0.9987, 0.9782, 0.02721, 0.9869, 0.02721, 0.9869, 0.02856, 0.9869, 0.02856, 0.9782, 0.02856, 0.9782, 0.02721, 0.9431, 0.893, 0.9441, 0.8916, 0.945, 0.893, 0.9969, 0.2832, 0.9978, 0.2819, 0.9988, 0.2832, 0.01002, 0.7989, 0.001336, 0.7989, 0.001336, 0.7975, 0.001336, 0.7975, 0.01002, 0.7975, 0.01002, 0.7989, 0.001336, 0.6632, 0.01002, 0.6632, 0.01002, 0.7975, 0.01002, 0.7975, 0.001336, 0.7975, 0.001336, 0.6632, 0.9987, 0.5093, 0.9996, 0.5107, 0.9977, 0.5107, 0.9969, 0.3889, 0.9907, 0.3889, 0.9907, 0.2832, 0.9907, 0.2832, 0.9969, 0.2832, 0.9969, 0.3889, 0.01002, 0.7975, 0.01002, 0.6632, 0.01135, 0.6632, 0.01135, 0.6632, 0.01135, 0.7975, 0.01002, 0.7975, 0.9988, 0.2832, 0.9988, 0.3889, 0.9969, 0.3889, 0.9969, 0.3889, 0.9969, 0.2832, 0.9988, 0.2832, 0.8439, 0.3481, 0.8429, 0.3467, 0.8448, 0.3467, 0.8448, 0.3467, 0.8448, 0.241, 0.9389, 0.241, 0.9389, 0.241, 0.9389, 0.3467, 0.8448, 0.3467, 0.9969, 0.3889, 0.9988, 0.3889, 0.9978, 0.3903, 0.9764, 0.8097, 0.985, 0.8097, 0.985, 0.8111, 0.985, 0.8111, 0.9764, 0.8111, 0.9764, 0.8097, 0.9996, 0.5107, 0.9996, 0.6163, 0.9977, 0.6163, 0.9977, 0.6163, 0.9977, 0.5107, 0.9996, 0.5107, 1.618e-08, 0.7975, 0.0, 0.6632, 0.001336, 0.6632, 0.001336, 0.6632, 0.001336, 0.7975, 1.618e-08, 0.7975, 0.01002, 0.6632, 0.001336, 0.6632, 0.001336, 0.6619, 0.001336, 0.6619, 0.01002, 0.6619, 0.01002, 0.6632, 0.8429, 0.3467, 0.8429, 0.241, 0.8448, 0.241, 0.8448, 0.241, 0.8448, 0.3467, 0.8429, 0.3467, 0.9864, 0.8111, 0.9864, 0.9454, 0.985, 0.9454, 0.985, 0.9454, 0.985, 0.8111, 0.9864, 0.8111, 0.9996, 0.6163, 0.9987, 0.6177, 0.9977, 0.6163, 0.945, 0.8903, 0.8509, 0.8903, 0.8509, 0.7846, 0.8509, 0.7846, 0.945, 0.7846, 0.945, 0.8903, 0.85, 0.7832, 0.8509, 0.7846, 0.8491, 0.7846, 0.8429, 0.241, 0.8429, 0.3467, 0.8368, 0.3467, 0.8368, 0.3467, 0.8368, 0.241, 0.8429, 0.241, 0.985, 0.9454, 0.9764, 0.9454, 0.9764, 0.8111, 0.9764, 0.8111, 0.985, 0.8111, 0.985, 0.9454, 0.8448, 0.241, 0.8429, 0.241, 0.8439, 0.2397, 0.9764, 0.8111, 0.9764, 0.9454, 0.975, 0.9454, 0.975, 0.9454, 0.975, 0.8111, 0.9764, 0.8111, 0.8509, 0.7846, 0.8509, 0.8903, 0.8491, 0.8903, 0.8491, 0.8903, 0.8491, 0.7846, 0.8509, 0.7846, 0.985, 0.9467, 0.9764, 0.9467, 0.9764, 0.9454, 0.9764, 0.9454, 0.985, 0.9454, 0.985, 0.9467, 0.8509, 0.8903, 0.85, 0.8916, 0.8491, 0.8903, 0.5101, 0.8878, 0.5087, 0.8868, 0.5101, 0.8859, 0.5187, 0.8878, 0.5101, 0.8878, 0.5101, 0.8859, 0.5101, 0.8859, 0.5187, 0.8859, 0.5187, 0.8878, 0.5101, 0.8859, 0.5101, 0.6619, 0.5187, 0.6619, 0.5187, 0.6619, 0.5187, 0.8859, 0.5101, 0.8859, 0.5187, 0.8878, 0.5187, 0.8859, 0.5201, 0.8868, 0.9661, 0.6043, 0.9574, 0.6043, 0.9574, 0.5093, 0.9574, 0.5093, 0.9661, 0.5093, 0.9661, 0.6043, 0.1344, 0.3296, 0.1344, 0.01281, 0.1357, 0.01281, 0.1357, 0.01281, 0.1357, 0.3296, 0.1344, 0.3296, 0.7437, 0.4864, 0.7427, 0.485, 0.7446, 0.485, 0.001336, 0.01281, 0.1344, 0.01281, 0.1344, 0.3296, 0.1344, 0.3296, 0.001336, 0.3296, 0.001336, 0.01281, 0.0009445, 0.33, 0.001336, 0.3296, 0.1344, 0.3296, 0.1344, 0.3296, 0.1344, 0.3309, 0.0009445, 0.33, 0.0007825, 0.3304, 0.0009445, 0.33, 0.1344, 0.3309, 0.1344, 0.3309, 0.001336, 0.3309, 0.0007825, 0.3304, 0.0009445, 0.33, 0.0009444, 0.01241, 0.001336, 0.01281, 0.001336, 0.01281, 0.001336, 0.3296, 0.0009445, 0.33, 0.0009444, 0.01241, 0.0007824, 0.01202, 0.001336, 0.01146, 0.001336, 0.01146, 0.1344, 0.01146, 0.0009444, 0.01241, 0.001336, 0.01281, 0.0009444, 0.01241, 0.1344, 0.01146, 0.1344, 0.01146, 0.1344, 0.01281, 0.001336, 0.01281, 0.9564, 0.6052, 0.9568, 0.605, 0.9587, 0.6062, 0.9564, 0.8298, 0.9564, 0.6052, 0.9587, 0.6062, 0.9587, 0.6062, 0.9587, 0.8302, 0.9564, 0.8298, 0.9585, 0.4449, 0.9604, 0.4438, 0.9608, 0.444, 0.9661, 0.6043, 0.9666, 0.605, 0.9647, 0.6062, 0.9574, 0.6043, 0.9661, 0.6043, 0.9647, 0.6062, 0.9647, 0.6062, 0.9587, 0.6062, 0.9574, 0.6043, 0.9587, 0.6062, 0.9568, 0.605, 0.9574, 0.6043, 0.9647, 0.6062, 0.9647, 0.8302, 0.9587, 0.8302, 0.9587, 0.8302, 0.9587, 0.6062, 0.9647, 0.6062, 0.9598, 0.443, 0.9604, 0.4438, 0.9585, 0.4449, 0.9512, 0.443, 0.9598, 0.443, 0.9585, 0.4449, 0.9585, 0.4449, 0.9525, 0.4449, 0.9512, 0.443, 0.9525, 0.4449, 0.9506, 0.4438, 0.9512, 0.443, 0.9598, 0.443, 0.9512, 0.443, 0.9512, 0.3481, 0.9512, 0.3481, 0.9598, 0.3481, 0.9598, 0.443, 0.9502, 0.444, 0.9506, 0.4438, 0.9525, 0.4449, 0.967, 0.6052, 0.967, 0.8298, 0.9647, 0.8302, 0.9647, 0.8302, 0.9647, 0.6062, 0.967, 0.6052, 0.9647, 0.6062, 0.9666, 0.605, 0.967, 0.6052, 0.1359, 0.3434, 0.1357, 0.343, 0.1362, 0.3424, 0.1362, 0.3424, 0.2693, 0.3424, 0.1359, 0.3434, 0.1362, 0.3438, 0.1359, 0.3434, 0.2693, 0.3424, 0.2693, 0.3424, 0.2693, 0.3438, 0.1362, 0.3438, 0.2693, 0.6605, 0.1362, 0.6605, 0.1362, 0.3438, 0.1362, 0.3438, 0.2693, 0.3438, 0.2693, 0.6605, 0.1359, 0.6609, 0.1359, 0.3434, 0.1362, 0.3438, 0.1362, 0.3438, 0.1362, 0.6605, 0.1359, 0.6609, 0.1359, 0.6609, 0.1362, 0.6605, 0.2693, 0.6605, 0.2693, 0.6605, 0.2693, 0.6619, 0.1359, 0.6609, 0.1357, 0.6613, 0.1359, 0.6609, 0.2693, 0.6619, 0.2693, 0.6619, 0.1362, 0.6619, 0.1357, 0.6613, 0.2706, 0.3438, 0.2706, 0.6605, 0.2693, 0.6605, 0.2693, 0.6605, 0.2693, 0.3438, 0.2706, 0.3438, 0.7427, 0.485, 0.7427, 0.4763, 0.7446, 0.4763, 0.7446, 0.4763, 0.7446, 0.485, 0.7427, 0.485, 0.7437, 0.4749, 0.7446, 0.4763, 0.7427, 0.4763, 0.7362, 0.967, 0.7348, 0.966, 0.7362, 0.9651, 0.7449, 0.967, 0.7362, 0.967, 0.7362, 0.9651, 0.7362, 0.9651, 0.7449, 0.9651, 0.7449, 0.967, 0.7362, 0.9651, 0.7362, 0.741, 0.7449, 0.741, 0.7449, 0.741, 0.7449, 0.9651, 0.7362, 0.9651, 0.7449, 0.967, 0.7449, 0.9651, 0.7462, 0.966, 0.9512, 0.2531, 0.9598, 0.2531, 0.9598, 0.3481, 0.9598, 0.3481, 0.9512, 0.3481, 0.9512, 0.2531, 0.137, 0.01281, 0.137, 0.3296, 0.1357, 0.3296, 0.1357, 0.3296, 0.1357, 0.01281, 0.137, 0.01281, 0.7437, 0.5093, 0.7427, 0.508, 0.7446, 0.508, 0.2701, 0.3296, 0.137, 0.3296, 0.137, 0.01281, 0.137, 0.01281, 0.2701, 0.01281, 0.2701, 0.3296, 0.2704, 0.01241, 0.2701, 0.01281, 0.137, 0.01281, 0.137, 0.01281, 0.137, 0.01146, 0.2704, 0.01241, 0.2706, 0.01202, 0.2704, 0.01241, 0.137, 0.01146, 0.137, 0.01146, 0.2701, 0.01146, 0.2706, 0.01202, 0.2704, 0.01241, 0.2704, 0.33, 0.2701, 0.3296, 0.2701, 0.3296, 0.2701, 0.01281, 0.2704, 0.01241, 0.2704, 0.33, 0.2706, 0.3304, 0.2701, 0.3309, 0.2701, 0.3309, 0.137, 0.3309, 0.2704, 0.33, 0.2701, 0.3296, 0.2704, 0.33, 0.137, 0.3309, 0.137, 0.3309, 0.137, 0.3296, 0.2701, 0.3296, 0.1352, 0.3447, 0.1349, 0.3443, 0.1352, 0.3424, 0.9608, 0.02761, 0.9608, 0.2522, 0.9585, 0.2512, 0.9585, 0.2512, 0.9585, 0.02721, 0.9608, 0.02761, 0.9585, 0.02721, 0.9604, 0.02721, 0.9608, 0.02761, 0.9512, 0.2531, 0.9506, 0.2523, 0.9525, 0.2512, 0.9598, 0.2531, 0.9512, 0.2531, 0.9525, 0.2512, 0.9525, 0.2512, 0.9585, 0.2512, 0.9598, 0.2531, 0.9585, 0.2512, 0.9604, 0.2523, 0.9598, 0.2531, 0.9525, 0.2512, 0.9525, 0.02721, 0.9585, 0.02721, 0.9585, 0.02721, 0.9585, 0.2512, 0.9525, 0.2512, 0.7566, 0.998, 0.7571, 0.9988, 0.7553, 0.9999, 0.7479, 0.998, 0.7566, 0.998, 0.7553, 0.9999, 0.7553, 0.9999, 0.7492, 0.9999, 0.7479, 0.998, 0.7492, 0.9999, 0.7474, 0.9988, 0.7479, 0.998, 0.7566, 0.998, 0.7479, 0.998, 0.7479, 0.9031, 0.7479, 0.9031, 0.7566, 0.9031, 0.7566, 0.998, 0.747, 0.999, 0.7474, 0.9988, 0.7492, 0.9999, 0.9502, 0.2522, 0.9502, 0.02761, 0.9525, 0.02721, 0.9525, 0.02721, 0.9525, 0.2512, 0.9502, 0.2522, 0.9525, 0.2512, 0.9506, 0.2523, 0.9502, 0.2522, 0.000162, 0.3434, 0.0, 0.343, 0.0005532, 0.3424, 0.0005532, 0.3424, 0.1336, 0.3424, 0.000162, 0.3434, 0.0005532, 0.3438, 0.000162, 0.3434, 0.1336, 0.3424, 0.1336, 0.3424, 0.1336, 0.3438, 0.0005532, 0.3438, 0.1336, 0.6605, 0.0005532, 0.6605, 0.0005532, 0.3438, 0.0005532, 0.3438, 0.1336, 0.3438, 0.1336, 0.6605, 0.0001621, 0.6609, 0.000162, 0.3434, 0.0005532, 0.3438, 0.0005532, 0.3438, 0.0005532, 0.6605, 0.0001621, 0.6609, 0.0001621, 0.6609, 0.0005532, 0.6605, 0.1336, 0.6605, 0.1336, 0.6605, 0.1336, 0.6619, 0.0001621, 0.6609, 2.376e-08, 0.6613, 0.0001621, 0.6609, 0.1336, 0.6619, 0.1336, 0.6619, 0.0005532, 0.6619, 2.376e-08, 0.6613, 0.1349, 0.3438, 0.1349, 0.6605, 0.1336, 0.6605, 0.1336, 0.6605, 0.1336, 0.3438, 0.1349, 0.3438, 0.7427, 0.508, 0.7427, 0.4992, 0.7446, 0.4992, 0.7446, 0.4992, 0.7446, 0.508, 0.7427, 0.508, 0.7437, 0.4979, 0.7446, 0.4992, 0.7427, 0.4992, 0.5007, 0.9152, 0.4998, 0.9165, 0.4988, 0.9152, 0.1357, 0.001348, 0.1357, 0.01011, 0.1344, 0.01011, 0.1344, 0.01011, 0.1344, 0.001348, 0.1357, 0.001348, 0.1344, 0.01011, 0.001336, 0.01011, 0.001336, 0.001348, 0.001336, 0.001348, 0.1344, 0.001348, 0.1344, 0.01011, 0.9679, 0.2819, 0.9669, 0.2805, 0.9688, 0.2805, 0.9669, 0.02856, 0.9669, 0.2805, 0.9608, 0.2805, 0.9608, 0.2805, 0.9608, 0.02856, 0.9669, 0.02856, 0.1344, 0.001348, 0.001336, 0.001348, 0.001336, 6.531e-08, 0.001336, 6.531e-08, 0.1344, 0.0, 0.1344, 0.001348, 0.4988, 0.9152, 0.4988, 0.6632, 0.5007, 0.6632, 0.5007, 0.6632, 0.5007, 0.9152, 0.4988, 0.9152, 0.6458, 0.5093, 0.6449, 0.508, 0.6468, 0.508, 0.7408, 0.508, 0.6468, 0.508, 0.6468, 0.256, 0.6468, 0.256, 0.7408, 0.256, 0.7408, 0.508, 0.5007, 0.6632, 0.4988, 0.6632, 0.4998, 0.6619, 0.5428, 0.3208, 0.5428, 0.3296, 0.5414, 0.3296, 0.5414, 0.3296, 0.5414, 0.3208, 0.5428, 0.3208, 0.9669, 0.2805, 0.9669, 0.02856, 0.9688, 0.02856, 0.9688, 0.02856, 0.9688, 0.2805, 0.9669, 0.2805, 0.1344, 0.01146, 0.001336, 0.01146, 0.001336, 0.01011, 0.001336, 0.01011, 0.1344, 0.01011, 0.1344, 0.01146, 0.001336, 0.001348, 0.001336, 0.01011, 3.277e-09, 0.01011, 3.277e-09, 0.01011, 0.0, 0.001348, 0.001336, 0.001348, 0.6449, 0.508, 0.6449, 0.256, 0.6468, 0.256, 0.6468, 0.256, 0.6468, 0.508, 0.6449, 0.508, 0.5414, 0.3309, 0.4084, 0.3309, 0.4084, 0.3296, 0.4084, 0.3296, 0.5414, 0.3296, 0.5414, 0.3309, 0.9669, 0.02856, 0.9679, 0.02721, 0.9688, 0.02856, 0.4084, 0.3208, 0.5414, 0.3208, 0.5414, 0.3296, 0.5414, 0.3296, 0.4084, 0.3296, 0.4084, 0.3208, 0.6468, 0.256, 0.6449, 0.256, 0.6458, 0.2547, 0.5489, 0.256, 0.5489, 0.508, 0.5428, 0.508, 0.5428, 0.508, 0.5428, 0.256, 0.5489, 0.256, 0.6449, 0.508, 0.5508, 0.508, 0.5508, 0.256, 0.5508, 0.256, 0.6449, 0.256, 0.6449, 0.508, 0.5499, 0.2547, 0.5508, 0.256, 0.5489, 0.256, 0.5414, 0.3208, 0.4084, 0.3208, 0.4084, 0.3195, 0.4084, 0.3195, 0.5414, 0.3195, 0.5414, 0.3208, 0.5508, 0.256, 0.5508, 0.508, 0.5489, 0.508, 0.5489, 0.508, 0.5489, 0.256, 0.5508, 0.256, 0.4071, 0.3296, 0.4071, 0.3208, 0.4084, 0.3208, 0.4084, 0.3208, 0.4084, 0.3296, 0.4071, 0.3296, 0.5508, 0.508, 0.5499, 0.5093, 0.5489, 0.508, 0.9963, 0.9261, 0.9953, 0.9274, 0.9944, 0.9261, 0.1357, 0.3411, 0.1357, 0.3323, 0.137, 0.3323, 0.137, 0.3323, 0.137, 0.3411, 0.1357, 0.3411, 0.137, 0.3323, 0.2701, 0.3323, 0.2701, 0.3411, 0.2701, 0.3411, 0.137, 0.3411, 0.137, 0.3323, 0.5078, 0.9165, 0.5068, 0.9152, 0.5087, 0.9152, 0.5068, 0.6632, 0.5068, 0.9152, 0.5007, 0.9152, 0.5007, 0.9152, 0.5007, 0.6632, 0.5068, 0.6632, 0.137, 0.3411, 0.2701, 0.3411, 0.2701, 0.3424, 0.2701, 0.3424, 0.137, 0.3424, 0.137, 0.3411, 0.9944, 0.9261, 0.9944, 0.6741, 0.9963, 0.6741, 0.9963, 0.6741, 0.9963, 0.9261, 0.9944, 0.9261, 0.7399, 0.0, 0.7408, 0.001348, 0.7389, 0.001348, 0.6449, 0.001348, 0.7389, 0.001348, 0.7389, 0.2533, 0.7389, 0.2533, 0.6449, 0.2533, 0.6449, 0.001348, 0.9963, 0.6741, 0.9944, 0.6741, 0.9953, 0.6728, 0.4071, 0.3208, 0.4071, 0.3296, 0.4058, 0.3296, 0.4058, 0.3296, 0.4058, 0.3208, 0.4071, 0.3208, 0.5068, 0.9152, 0.5068, 0.6632, 0.5087, 0.6632, 0.5087, 0.6632, 0.5087, 0.9152, 0.5068, 0.9152, 0.137, 0.3309, 0.2701, 0.3309, 0.2701, 0.3323, 0.2701, 0.3323, 0.137, 0.3323, 0.137, 0.3309, 0.2701, 0.3411, 0.2701, 0.3323, 0.2714, 0.3323, 0.2714, 0.3323, 0.2714, 0.3411, 0.2701, 0.3411, 0.7408, 0.001348, 0.7408, 0.2533, 0.7389, 0.2533, 0.7389, 0.2533, 0.7389, 0.001348, 0.7408, 0.001348, 0.4058, 0.3309, 0.2727, 0.3309, 0.2727, 0.3296, 0.2727, 0.3296, 0.4058, 0.3296, 0.4058, 0.3309, 0.5068, 0.6632, 0.5078, 0.6619, 0.5087, 0.6632, 0.2727, 0.3208, 0.4058, 0.3208, 0.4058, 0.3296, 0.4058, 0.3296, 0.2727, 0.3296, 0.2727, 0.3208, 0.7389, 0.2533, 0.7408, 0.2533, 0.7399, 0.2547, 0.5489, 0.001348, 0.5489, 0.2533, 0.5428, 0.2533, 0.5428, 0.2533, 0.5428, 0.001348, 0.5489, 0.001348, 0.6449, 0.2533, 0.5508, 0.2533, 0.5508, 0.001348, 0.5508, 0.001348, 0.6449, 0.001348, 0.6449, 0.2533, 0.5499, 0.0, 0.5508, 0.001348, 0.5489, 0.001348, 0.4058, 0.3208, 0.2727, 0.3208, 0.2727, 0.3195, 0.2727, 0.3195, 0.4058, 0.3195, 0.4058, 0.3208, 0.5508, 0.001348, 0.5508, 0.2533, 0.5489, 0.2533, 0.5489, 0.2533, 0.5489, 0.001348, 0.5508, 0.001348, 0.2714, 0.3296, 0.2714, 0.3208, 0.2727, 0.3208, 0.2727, 0.3208, 0.2727, 0.3296, 0.2714, 0.3296, 0.5508, 0.2533, 0.5499, 0.2547, 0.5489, 0.2533, 0.9958, 0.5107, 0.9968, 0.5093, 0.9977, 0.5107, 0.4963, 0.7989, 0.4876, 0.7989, 0.4876, 0.7975, 0.4876, 0.7975, 0.4963, 0.7975, 0.4963, 0.7989, 0.9958, 0.6163, 0.9897, 0.6163, 0.9897, 0.5107, 0.9897, 0.5107, 0.9958, 0.5107, 0.9958, 0.6163, 0.9375, 0.1198, 0.9384, 0.1212, 0.9365, 0.1212, 0.4876, 0.6632, 0.4963, 0.6632, 0.4963, 0.7975, 0.4963, 0.7975, 0.4876, 0.7975, 0.4876, 0.6632, 0.4963, 0.7975, 0.4963, 0.6632, 0.4976, 0.6632, 0.4976, 0.6632, 0.4976, 0.7975, 0.4963, 0.7975, 0.9977, 0.5107, 0.9977, 0.6163, 0.9958, 0.6163, 0.9958, 0.6163, 0.9958, 0.5107, 0.9977, 0.5107, 0.938, 0.5093, 0.9389, 0.5107, 0.937, 0.5107, 0.937, 0.5107, 0.937, 0.6163, 0.843, 0.6163, 0.843, 0.6163, 0.843, 0.5107, 0.937, 0.5107, 0.9958, 0.6163, 0.9977, 0.6163, 0.9968, 0.6177, 0.4736, 0.7989, 0.4649, 0.7989, 0.4649, 0.7975, 0.4649, 0.7975, 0.4736, 0.7975, 0.4736, 0.7989, 0.9384, 0.1212, 0.9384, 0.2269, 0.9365, 0.2269, 0.9365, 0.2269, 0.9365, 0.1212, 0.9384, 0.1212, 0.4863, 0.7975, 0.4863, 0.6632, 0.4876, 0.6632, 0.4876, 0.6632, 0.4876, 0.7975, 0.4863, 0.7975, 0.4963, 0.6632, 0.4876, 0.6632, 0.4876, 0.6619, 0.4876, 0.6619, 0.4963, 0.6619, 0.4963, 0.6632, 0.9389, 0.5107, 0.9389, 0.6163, 0.937, 0.6163, 0.937, 0.6163, 0.937, 0.5107, 0.9389, 0.5107, 0.4636, 0.7975, 0.4636, 0.6632, 0.4649, 0.6632, 0.4649, 0.6632, 0.4649, 0.7975, 0.4636, 0.7975, 0.9384, 0.2269, 0.9375, 0.2282, 0.9365, 0.2269, 0.5428, 0.8786, 0.6368, 0.8786, 0.6368, 0.9843, 0.6368, 0.9843, 0.5428, 0.9843, 0.5428, 0.8786, 0.6378, 0.9856, 0.6368, 0.9843, 0.6387, 0.9843, 0.9389, 0.6163, 0.9389, 0.5107, 0.9451, 0.5107, 0.9451, 0.5107, 0.9451, 0.6163, 0.9389, 0.6163, 0.4649, 0.6632, 0.4736, 0.6632, 0.4736, 0.7975, 0.4736, 0.7975, 0.4649, 0.7975, 0.4649, 0.6632, 0.937, 0.6163, 0.9389, 0.6163, 0.938, 0.6177, 0.4736, 0.7975, 0.4736, 0.6632, 0.4749, 0.6632, 0.4749, 0.6632, 0.4749, 0.7975, 0.4736, 0.7975, 0.6368, 0.9843, 0.6368, 0.8786, 0.6387, 0.8786, 0.6387, 0.8786, 0.6387, 0.9843, 0.6368, 0.9843, 0.4649, 0.6619, 0.4736, 0.6619, 0.4736, 0.6632, 0.4736, 0.6632, 0.4649, 0.6632, 0.4649, 0.6619, 0.6368, 0.8786, 0.6378, 0.8772, 0.6387, 0.8786, 0.9943, 0.1484, 0.9953, 0.1471, 0.9962, 0.1484, 0.4622, 0.7989, 0.4536, 0.7989, 0.4536, 0.7975, 0.4536, 0.7975, 0.4622, 0.7975, 0.4622, 0.7989, 0.9943, 0.2541, 0.9882, 0.2541, 0.9882, 0.1484, 0.9882, 0.1484, 0.9943, 0.1484, 0.9943, 0.2541, 0.9972, 0.1471, 0.9981, 0.1484, 0.9962, 0.1484, 0.4536, 0.6632, 0.4622, 0.6632, 0.4622, 0.7975, 0.4622, 0.7975, 0.4536, 0.7975, 0.4536, 0.6632, 0.4622, 0.7975, 0.4622, 0.6632, 0.4636, 0.6632, 0.4636, 0.6632, 0.4636, 0.7975, 0.4622, 0.7975, 0.9962, 0.1484, 0.9962, 0.2541, 0.9943, 0.2541, 0.9943, 0.2541, 0.9943, 0.1484, 0.9962, 0.1484, 0.8501, 0.7261, 0.8491, 0.7247, 0.851, 0.7247, 0.851, 0.7247, 0.851, 0.619, 0.9451, 0.619, 0.9451, 0.619, 0.9451, 0.7247, 0.851, 0.7247, 0.9943, 0.2541, 0.9962, 0.2541, 0.9953, 0.2554, 0.985, 0.8097, 0.9764, 0.8097, 0.9764, 0.8084, 0.9764, 0.8084, 0.985, 0.8084, 0.985, 0.8097, 0.9981, 0.1484, 0.9981, 0.2541, 0.9962, 0.2541, 0.9962, 0.2541, 0.9962, 0.1484, 0.9981, 0.1484, 0.4522, 0.7975, 0.4522, 0.6632, 0.4536, 0.6632, 0.4536, 0.6632, 0.4536, 0.7975, 0.4522, 0.7975, 0.4622, 0.6632, 0.4536, 0.6632, 0.4536, 0.6619, 0.4536, 0.6619, 0.4622, 0.6619, 0.4622, 0.6632, 0.8491, 0.7247, 0.8491, 0.619, 0.851, 0.619, 0.851, 0.619, 0.851, 0.7247, 0.8491, 0.7247, 0.975, 0.8084, 0.975, 0.6741, 0.9764, 0.6741, 0.9764, 0.6741, 0.9764, 0.8084, 0.975, 0.8084, 0.9981, 0.2541, 0.9972, 0.2554, 0.9962, 0.2541, 0.6388, 0.8786, 0.7329, 0.8786, 0.7329, 0.9843, 0.7329, 0.9843, 0.6388, 0.9843, 0.6388, 0.8786, 0.7338, 0.9856, 0.7329, 0.9843, 0.7348, 0.9843, 0.8491, 0.619, 0.8491, 0.7247, 0.843, 0.7247, 0.843, 0.7247, 0.843, 0.619, 0.8491, 0.619, 0.9764, 0.6741, 0.985, 0.6741, 0.985, 0.8084, 0.985, 0.8084, 0.9764, 0.8084, 0.9764, 0.6741, 0.851, 0.619, 0.8491, 0.619, 0.8501, 0.6177, 0.985, 0.8084, 0.985, 0.6741, 0.9864, 0.6741, 0.9864, 0.6741, 0.9864, 0.8084, 0.985, 0.8084, 0.7329, 0.9843, 0.7329, 0.8786, 0.7348, 0.8786, 0.7348, 0.8786, 0.7348, 0.9843, 0.7329, 0.9843, 0.9764, 0.6728, 0.985, 0.6728, 0.985, 0.6741, 0.985, 0.6741, 0.9764, 0.6741, 0.9764, 0.6728, 0.7329, 0.8786, 0.7338, 0.8772, 0.7348, 0.8786])
me_stl2.materials.append(mat_material_002)
me_stl2.use_remesh_fix_poles = True
me_stl2.use_remesh_preserve_attributes = False
me_stl2.use_mirror_vertex_groups = False
me_stl2.update()

# ---- objects
ob_stl2 = bpy.data.objects.new('Stl2', me_stl2)

# ---- transforms, parenting, visibility, modifiers, constraints
ob_stl2.location = (0.0, 0.0, 0.0)
ob_stl2.lineart.crease_threshold = 0.0

# ---- collection membership
col_collection.objects.link(ob_stl2)

# ---- scene / render settings (as saved in the file)
scene.frame_start = 1; scene.frame_end = 250; scene.frame_set(12)
scene.render.engine = 'BLENDER_EEVEE_NEXT'
scene.cycles.use_denoising = False
scene.cycles.samples = 128
scene.cycles.sampling_pattern = 'TABULATED_SOBOL'
scene.cycles.use_adaptive_sampling = False
scene.cycles.use_light_tree = False
scene.view_settings.view_transform = 'Filmic'
bpy.context.view_layer.update()

# ---- added for rendering (the .blend has no active camera and no usable light): camera, sun
cam_auto = bpy.data.cameras.new('AutoCamera')
cam_auto.lens = 50.0
cam_auto.sensor_width = 36.0
cam_auto.clip_end = 1000.0
ob_auto_camera = bpy.data.objects.new('AutoCamera', cam_auto)
scene.collection.objects.link(ob_auto_camera)
ob_auto_camera.location = (51.106, -66.0028, 48.3576)
ob_auto_camera.rotation_euler = (1.09748, -7.21219e-08, 0.694738)
scene.camera = ob_auto_camera
light_auto_sun = bpy.data.lights.new('AutoSun', 'SUN')
light_auto_sun.energy = 3.0
light_auto_sun.angle = 0.0523599
ob_auto_sun = bpy.data.objects.new('AutoSun', light_auto_sun)
scene.collection.objects.link(ob_auto_sun)
ob_auto_sun.rotation_euler = (0.872665, 0.174533, 0.523599)
bpy.context.view_layer.update()
